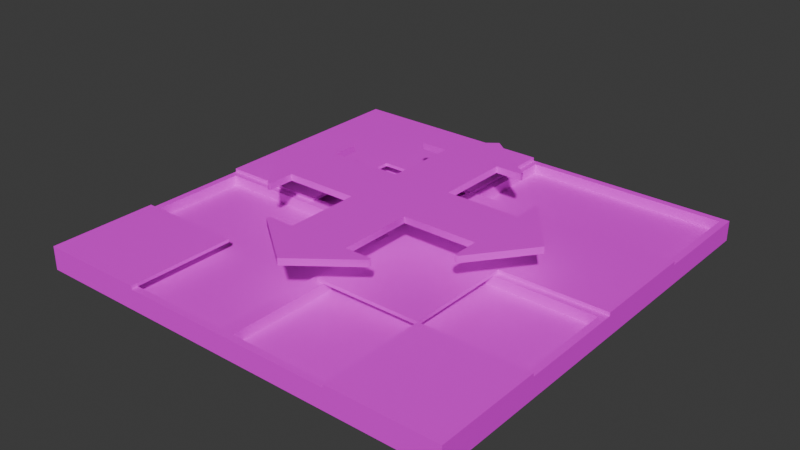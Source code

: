 # Source: cutout_tile.blend  (saved by Blender 4.2.66; exported with 4.5.12 LTS)
import bpy
from mathutils import Matrix  # noqa: F401  (used for matrix-valued properties, if any)

bpy.ops.wm.read_factory_settings(use_empty=True)
scene = bpy.context.scene
scene.name = 'cutout_tile.qc'

# ---- collections
col_cutout_tile_ref = bpy.data.collections.new('cutout_tile_ref'); scene.collection.children.link(col_cutout_tile_ref)

# ---- images (referenced by path relative to the original .blend; pixels are not part of the script)
import os
ASSET_DIR = os.environ.get("B2B_ASSET_DIR", "")  # directory of the original .blend (textures are referenced by path, not embedded)
HERE = os.path.dirname(os.path.abspath(__file__))  # packed textures are extracted next to this script under _unpacked/

def load_image(name, relpath, width, height, colorspace="sRGB"):
    """Load a texture the original file referenced (path relative to the .blend, or extracted next to this script)."""
    p = next((c for c in (os.path.join(HERE, relpath), os.path.join(ASSET_DIR, relpath)) if relpath and os.path.exists(c)), "")
    if p:
        img = bpy.data.images.load(p, check_existing=True)
        img.name = name
    else:  # same state as the original file: an image datablock whose file is absent (Cycles renders it pink)
        img = bpy.data.images.new(name, width, height)
        img.source = "FILE"
        img.filepath = "//" + (relpath or name)
    img.colorspace_settings.name = colorspace
    return img
img_border_png = load_image('border.png', 'border.png', 1024, 1024, 'sRGB')
img_backpanels_tga = load_image('backpanels.tga', 'backpanels.tga', 1024, 1024, 'sRGB')
img_ghost_grid_tga = load_image('ghost_grid.tga', 'ghost_grid.tga', 1024, 1024, 'sRGB')
img_ghost_items_tga = load_image('ghost_items.tga', 'ghost_items.tga', 1024, 1024, 'sRGB')

# ---- materials (node trees are filled in below, after node groups)
mat_border = bpy.data.materials.new('border')
mat_border.use_backface_culling = True
mat_border.diffuse_color = (0.797, 0.5326, 0.9179, 1.0)
mat_backpanels = bpy.data.materials.new('backpanels')
mat_backpanels.use_backface_culling = True
mat_backpanels.diffuse_color = (0.8861, 0.8887, 0.4051, 1.0)
mat_ghost_grid = bpy.data.materials.new('ghost_grid')
mat_ghost_grid.use_backface_culling = True
mat_ghost_grid.diffuse_color = (0.6167, 0.8335, 0.9256, 1.0)
mat_ghost_items = bpy.data.materials.new('ghost_items')
mat_ghost_items.diffuse_color = (0.5793, 0.9729, 0.5663, 1.0)

# ---- material node trees
mat_border.use_nodes = True; mat_border.node_tree.nodes.clear()
_N = mat_border.node_tree.nodes; _L = mat_border.node_tree.links
n0 = _N.new('ShaderNodeBsdfPrincipled'); n0.name = 'Principled BSDF'; n0.location = (10, 300)
n1 = _N.new('ShaderNodeOutputMaterial'); n1.name = 'Material Output'; n1.location = (300, 300)
n2 = _N.new('ShaderNodeTexImage'); n2.name = 'Image Texture'; n2.location = (-280, 280)
n2.image = img_border_png
_L.new(n0.outputs[0], n1.inputs[0])
_L.new(n2.outputs[0], n0.inputs[0])
n1.is_active_output = True
mat_backpanels.use_nodes = True; mat_backpanels.node_tree.nodes.clear()
_N = mat_backpanels.node_tree.nodes; _L = mat_backpanels.node_tree.links
n0 = _N.new('ShaderNodeBsdfPrincipled'); n0.name = 'Principled BSDF'; n0.location = (10, 300)
n1 = _N.new('ShaderNodeOutputMaterial'); n1.name = 'Material Output'; n1.location = (300, 300)
n2 = _N.new('ShaderNodeTexImage'); n2.name = 'Image Texture'; n2.location = (-280, 280)
n2.image = img_backpanels_tga
_L.new(n0.outputs[0], n1.inputs[0])
_L.new(n2.outputs[0], n0.inputs[0])
n1.is_active_output = True
mat_ghost_grid.use_nodes = True; mat_ghost_grid.node_tree.nodes.clear()
_N = mat_ghost_grid.node_tree.nodes; _L = mat_ghost_grid.node_tree.links
n0 = _N.new('ShaderNodeBsdfPrincipled'); n0.name = 'Principled BSDF'; n0.location = (10, 300)
n1 = _N.new('ShaderNodeOutputMaterial'); n1.name = 'Material Output'; n1.location = (300, 300)
n2 = _N.new('ShaderNodeTexImage'); n2.name = 'Image Texture'; n2.location = (-280, 280)
n2.image = img_ghost_grid_tga
_L.new(n0.outputs[0], n1.inputs[0])
_L.new(n2.outputs[0], n0.inputs[0])
n1.is_active_output = True
mat_ghost_items.use_nodes = True; mat_ghost_items.node_tree.nodes.clear()
_N = mat_ghost_items.node_tree.nodes; _L = mat_ghost_items.node_tree.links
n0 = _N.new('ShaderNodeBsdfPrincipled'); n0.name = 'Principled BSDF'; n0.location = (10, 300)
n1 = _N.new('ShaderNodeOutputMaterial'); n1.name = 'Material Output'; n1.location = (300, 300)
n2 = _N.new('ShaderNodeTexImage'); n2.name = 'Image Texture'; n2.location = (-280, 280)
n2.image = img_ghost_items_tga
_L.new(n0.outputs[0], n1.inputs[0])
_L.new(n2.outputs[0], n0.inputs[0])
n1.is_active_output = True

# ---- world
world_world = bpy.data.worlds.new('World'); scene.world = world_world
world_world.use_nodes = True; world_world.node_tree.nodes.clear()
_N = world_world.node_tree.nodes; _L = world_world.node_tree.links
n0 = _N.new('ShaderNodeOutputWorld'); n0.name = 'World Output'; n0.location = (300, 300)
n1 = _N.new('ShaderNodeBackground'); n1.name = 'Background'; n1.location = (10, 300)
n1.inputs[0].default_value = (0.05088, 0.05088, 0.05088, 1.0)
_L.new(n1.outputs[0], n0.inputs[0])
n0.is_active_output = True
world_world.color = (0.05088, 0.05088, 0.05088)
world_world.sun_shadow_jitter_overblur = 0.0

# ---- meshes
me_cutout_tile = bpy.data.meshes.new('cutout_tile')
me_cutout_tile.from_pydata([(62.0, -62.0, -63.0), (62.0, 62.0, -63.0), (-62.0, 62.0, -63.0), (-62.0, -62.0, -63.0), (62.0, 2.0, -60.0), (62.0, 62.0, -60.0), (62.0, 62.0, -66.0), (62.0, 2.0, -66.0), (64.0, 64.0, -60.0), (64.0, 0.0, -60.0), (64.0, 0.0, -66.0), (64.0, 64.0, -66.0), (2.0, 2.0, -60.0), (2.0, 2.0, -66.0), (0.0, 0.0, -66.0), (0.0, 0.0, -60.0), (2.0, 62.0, -60.0), (2.0, 62.0, -66.0), (-7e-06, 64.0, -60.0), (-7e-06, 64.0, -66.0), (-2.0, -62.0, -60.0), (-2.0, -2.0, -60.0), (-2.0, -2.0, -66.0), (-2.0, -62.0, -66.0), (3e-06, -64.0, -66.0), (3e-06, -64.0, -60.0), (-64.0, -64.0, -60.0), (-64.0, -64.0, -66.0), (-62.0, -62.0, -60.0), (-62.0, -62.0, -66.0), (-62.0, -2.0, -60.0), (-62.0, -2.0, -66.0), (-64.0, 4e-06, -66.0), (-64.0, 4e-06, -60.0), (-2.0, 2.0, -60.0), (-2.0, 62.0, -60.0), (-2.0, 62.0, -66.0), (-2.0, 2.0, -66.0), (-62.0, 2.0, -60.0), (-62.0, 2.0, -66.0), (-62.0, 62.0, -60.0), (-62.0, 62.0, -66.0), (-64.0, 64.0, -60.0), (-64.0, 64.0, -66.0), (62.0, -62.0, -60.0), (62.0, -2.0, -60.0), (62.0, -2.0, -66.0), (62.0, -62.0, -66.0), (64.0, -64.0, -60.0), (64.0, -64.0, -66.0), (2.0, -62.0, -60.0), (2.0, -62.0, -66.0), (2.0, -2.0, -60.0), (2.0, -2.0, -66.0), (8e-06, 32.0, -59.0), (9e-06, 32.0, -60.0), (0.0, -32.0, -60.0), (0.0, -32.0, -59.0), (32.0, 1.2e-05, -59.0), (32.0, -32.0, -59.0), (32.0, -32.0, -60.0), (32.0, 1.7e-05, -60.0), (64.0, 0.0, -59.0), (64.0, 0.0, -60.0), (64.0, 32.0, -60.0), (64.0, 32.0, -59.0), (32.0, -64.0, -60.0), (32.0, -64.0, -59.0), (64.0, -64.0, -59.0), (64.0, -64.0, -60.0), (64.0, -32.0, -60.0), (64.0, -32.0, -59.0), (0.0, 64.0, -60.0), (0.0, 64.0, -59.0), (-32.0, 32.0, -59.0), (-32.0, 32.0, -60.0), (-64.0, 64.0, -59.0), (-64.0, 64.0, -60.0), (-64.0, -32.0, -59.0), (-64.0, -32.0, -60.0), (-64.0, -64.0, -60.0), (-64.0, -64.0, -59.0), (-32.0, -64.0, -59.0), (-32.0, -64.0, -60.0), (-32.0, -32.0, -60.0), (-32.0, -32.0, -59.0), (-64.0, 0.0, -60.0), (-64.0, 0.0, -59.0), (-32.0, 0.0, -59.0), (-32.0, 0.0, -60.0)], [], [(6, 7, 4, 5), (8, 18, 16, 5), (17, 6, 5, 16), (12, 16, 18, 15), (9, 15, 52, 45), (19, 43, 42, 18), (11, 10, 7, 6), (22, 23, 20, 21), (53, 51, 24, 14), (15, 18, 35, 34), (22, 31, 32, 14), (15, 33, 30, 21), (49, 10, 9, 48), (31, 22, 21, 30), (31, 29, 27, 32), (44, 50, 25, 48), (14, 32, 39, 37), (34, 38, 33, 15), (24, 49, 48, 25), (36, 37, 34, 35), (41, 39, 32, 43), (20, 28, 26, 25), (37, 39, 38, 34), (17, 13, 14, 19), (50, 52, 15, 25), (41, 36, 35, 40), (10, 49, 47, 46), (18, 42, 40, 35), (27, 24, 25, 26), (6, 17, 19, 11), (38, 40, 42, 33), (32, 27, 26, 33), (46, 47, 44, 45), (36, 41, 43, 19), (28, 30, 33, 26), (43, 32, 33, 42), (49, 24, 51, 47), (9, 8, 5, 4), (10, 11, 8, 9), (53, 46, 45, 52), (24, 27, 29, 23), (51, 53, 52, 50), (10, 14, 13, 7), (46, 53, 14, 10), (14, 24, 23, 22), (25, 15, 21, 20), (72, 73, 54, 55), (11, 19, 18, 8), (64, 65, 62, 63), (61, 60, 56), (61, 56, 55), (59, 58, 54), (59, 54, 57), (60, 61, 58, 59), (55, 54, 74, 75), (55, 64, 63), (55, 63, 61), (58, 62, 65), (58, 65, 54), (70, 71, 68, 69), (69, 68, 67, 66), (60, 59, 71, 70), (66, 60, 70, 69), (59, 67, 68, 71), (89, 75, 74, 88), (64, 55, 54, 65), (63, 62, 58, 61), (80, 81, 78, 79), (77, 72, 55), (77, 55, 75), (74, 54, 73), (74, 73, 76), (84, 85, 82, 83), (83, 82, 81, 80), (79, 78, 85, 84), (80, 79, 84, 83), (78, 81, 82, 85), (72, 77, 76, 73), (86, 87, 76, 77), (66, 67, 59, 60), (75, 89, 86), (75, 86, 77), (88, 74, 76), (88, 76, 87), (60, 59, 57, 56), (56, 57, 54, 55), (47, 51, 50, 44), (39, 41, 40, 38), (29, 31, 30, 28), (23, 29, 28, 20), (13, 17, 16, 12), (7, 13, 12, 4), (89, 88, 87, 86), (2, 3, 0, 1), (4, 12, 15, 9), (48, 9, 45, 44), (19, 14, 37, 36)])
me_cutout_tile.polygons.foreach_set('use_smooth', [True] * 97)
me_cutout_tile.polygons.foreach_set('material_index', [0, 0, 0, 0, 0, 0, 0, 0, 0, 0, 0, 0, 0, 0, 0, 0, 0, 0, 0, 0, 0, 0, 0, 0, 0, 0, 0, 0, 0, 0, 0, 0, 0, 0, 0, 0, 0, 0, 0, 0, 0, 0, 0, 0, 0, 0, 0, 0, 0, 1, 1, 2, 2, 0, 0, 1, 1, 2, 2, 0, 0, 0, 1, 2, 0, 0, 0, 0, 1, 1, 2, 2, 0, 0, 0, 1, 2, 0, 0, 0, 1, 1, 2, 2, 0, 0, 0, 0, 0, 0, 0, 0, 0, 1, 0, 0, 0])
_k = set([(4, 5), (4, 7), (4, 12), (5, 6), (5, 16), (6, 7), (6, 17), (7, 13), (8, 9), (8, 11), (8, 18), (9, 48), (10, 11), (10, 49), (11, 19), (12, 13), (12, 16), (13, 17), (16, 17), (18, 42), (19, 43), (20, 21), (20, 23), (20, 28), (21, 22), (21, 30), (22, 23), (22, 31), (23, 29), (24, 27), (24, 49), (25, 26), (25, 48), (26, 27), (26, 33), (27, 32), (28, 29), (28, 30), (29, 31), (30, 31), (32, 43), (33, 42), (34, 35), (34, 37), (34, 38), (35, 36), (35, 40), (36, 37), (36, 41), (37, 39), (38, 39), (38, 40), (39, 41), (40, 41), (42, 43), (44, 45), (44, 47), (44, 50), (45, 46), (45, 52), (46, 47), (46, 53), (47, 51), (48, 49), (50, 51), (50, 52), (51, 53), (52, 53), (54, 55), (54, 57), (54, 65), (54, 73), (54, 74), (55, 56), (55, 64), (55, 72), (55, 75), (56, 57), (56, 60), (57, 59), (58, 59), (58, 61), (58, 62), (59, 60), (59, 67), (59, 71), (60, 61), (60, 66), (60, 70), (61, 63), (62, 63), (62, 65), (63, 64), (64, 65), (66, 67), (66, 69), (67, 68), (68, 69), (68, 71), (69, 70), (70, 71), (72, 73), (72, 77), (73, 76), (74, 75), (74, 88), (75, 89), (76, 77), (76, 87), (77, 86), (78, 79), (78, 81), (78, 85), (79, 80), (79, 84), (80, 81), (80, 83), (81, 82), (82, 83), (82, 85), (83, 84), (84, 85), (86, 87), (86, 89), (87, 88), (88, 89)])
me_cutout_tile.attributes.new('sharp_edge', 'BOOLEAN', 'EDGE').data.foreach_set('value', [ (min(e.vertices), max(e.vertices)) in _k for e in me_cutout_tile.edges])
_uv = me_cutout_tile.uv_layers.new(name='Float2')
_uv.uv.foreach_set('vector', [0.8992, 0.3991, 0.8992, 0.8673, 0.8524, 0.8673, 0.8524, 0.3991, 0.8685, 0.8725, 0.8685, 0.3731, 0.8841, 0.3887, 0.8841, 0.8569, 0.8524, 0.8673, 0.8524, 0.3991, 0.8992, 0.3991, 0.8992, 0.8673, 0.8901, 0.3828, 0.8901, 0.8511, 0.8745, 0.8667, 0.8745, 0.3672, 0.8745, 0.8667, 0.8745, 0.3672, 0.8901, 0.3828, 0.8901, 0.851, 0.5333, 0.4994, 0.5333, 0.0218, 0.6813, 0.0218, 0.6813, 0.4994, 0.8685, 0.8725, 0.8685, 0.3731, 0.8841, 0.3887, 0.8841, 0.8569, 0.8524, 0.8673, 0.8524, 0.3991, 0.8992, 0.3991, 0.8992, 0.8673, 0.8901, 0.3828, 0.8901, 0.851, 0.8745, 0.8666, 0.8745, 0.3672, 0.8745, 0.3672, 0.8745, 0.8667, 0.8589, 0.851, 0.8589, 0.3828, 0.8901, 0.3828, 0.8901, 0.851, 0.8745, 0.8666, 0.8745, 0.3672, 0.8745, 0.3672, 0.8745, 0.8666, 0.8589, 0.851, 0.8589, 0.3828, 0.5333, 0.9771, 0.5333, 0.4994, 0.6813, 0.4994, 0.6813, 0.9771, 0.8524, 0.8673, 0.8524, 0.3991, 0.8992, 0.3991, 0.8992, 0.8673, 0.8841, 0.3887, 0.8841, 0.8569, 0.8685, 0.8725, 0.8685, 0.3731, 0.8841, 0.3887, 0.8841, 0.8569, 0.8685, 0.8725, 0.8685, 0.3731, 0.8745, 0.3672, 0.8745, 0.8666, 0.8589, 0.851, 0.8589, 0.3828, 0.8901, 0.3828, 0.8901, 0.851, 0.8745, 0.8666, 0.8745, 0.3672, 0.5333, 0.4994, 0.5333, 0.0218, 0.6813, 0.0218, 0.6813, 0.4994, 0.8992, 0.3991, 0.8992, 0.8673, 0.8524, 0.8673, 0.8524, 0.3991, 0.8841, 0.3887, 0.8841, 0.8569, 0.8685, 0.8725, 0.8685, 0.3731, 0.8841, 0.3887, 0.8841, 0.8569, 0.8685, 0.8725, 0.8685, 0.3731, 0.8524, 0.8673, 0.8524, 0.3991, 0.8992, 0.3991, 0.8992, 0.8673, 0.8901, 0.3828, 0.8901, 0.851, 0.8745, 0.8667, 0.8745, 0.3672, 0.8589, 0.851, 0.8589, 0.3828, 0.8745, 0.3672, 0.8745, 0.8667, 0.8524, 0.8673, 0.8524, 0.3991, 0.8992, 0.3991, 0.8992, 0.8673, 0.8685, 0.8725, 0.8685, 0.3731, 0.8841, 0.3887, 0.8841, 0.8569, 0.8685, 0.8725, 0.8685, 0.3731, 0.8841, 0.3887, 0.8841, 0.8569, 0.5333, 0.9771, 0.5333, 0.4994, 0.6813, 0.4994, 0.6813, 0.9771, 0.8841, 0.3887, 0.8841, 0.8569, 0.8685, 0.8725, 0.8685, 0.3731, 0.8841, 0.3887, 0.8841, 0.8569, 0.8685, 0.8725, 0.8685, 0.3731, 0.5333, 0.4994, 0.5333, 0.0218, 0.6813, 0.0218, 0.6813, 0.4994, 0.8524, 0.8673, 0.8524, 0.3991, 0.8992, 0.3991, 0.8992, 0.8673, 0.8841, 0.3887, 0.8841, 0.8569, 0.8685, 0.8725, 0.8685, 0.3731, 0.8841, 0.3887, 0.8841, 0.8569, 0.8685, 0.8725, 0.8685, 0.3731, 0.5333, 0.9771, 0.5333, 0.4994, 0.6813, 0.4994, 0.6813, 0.9771, 0.8685, 0.8725, 0.8685, 0.3731, 0.8841, 0.3887, 0.8841, 0.8569, 0.8685, 0.8725, 0.8685, 0.3731, 0.8841, 0.3887, 0.8841, 0.8569, 0.5333, 0.4994, 0.5333, 0.0218, 0.6813, 0.0218, 0.6813, 0.4994, 0.8524, 0.8673, 0.8524, 0.3991, 0.8992, 0.3991, 0.8992, 0.8673, 0.8685, 0.8725, 0.8685, 0.3731, 0.8841, 0.3887, 0.8841, 0.8569, 0.8524, 0.8673, 0.8524, 0.3991, 0.8992, 0.3991, 0.8992, 0.8673, 0.8745, 0.8667, 0.8745, 0.3672, 0.8901, 0.3828, 0.8901, 0.851, 0.8589, 0.8511, 0.8589, 0.3828, 0.8745, 0.3672, 0.8745, 0.8667, 0.8745, 0.3672, 0.8745, 0.8666, 0.8589, 0.851, 0.8589, 0.3828, 0.8745, 0.8667, 0.8745, 0.3672, 0.8901, 0.3828, 0.8901, 0.8511, 0.8837, 0.5546, 0.8937, 0.5546, 0.8937, 0.5646, 0.8837, 0.5646, 0.5333, 0.9771, 0.5333, 0.4994, 0.6813, 0.4994, 0.6813, 0.9771, 0.8837, 0.5546, 0.8937, 0.5546, 0.8937, 0.5646, 0.8837, 0.5646, 0.75, 5.0, 0.75, 4.75, 0.5, 4.75, 0.75, 5.0, 0.5, 4.75, 0.5, 5.25, 4.25, -0.75, 4.5, -0.75, 4.75, -0.5, 4.25, -0.75, 4.75, -0.5, 4.25, -0.5, 0.8837, 0.5546, 0.8937, 0.5546, 0.8937, 0.5646, 0.8837, 0.5646, 0.8837, 0.5546, 0.8937, 0.5546, 0.8937, 0.5646, 0.8837, 0.5646, 0.5, 5.25, 1.0, 5.25, 1.0, 5.0, 0.5, 5.25, 1.0, 5.0, 0.75, 5.0, 4.5, -0.75, 4.5, -1.0, 4.75, -1.0, 4.5, -0.75, 4.75, -1.0, 4.75, -0.5, 0.8837, 0.5546, 0.8937, 0.5546, 0.8937, 0.5646, 0.8837, 0.5646, 0.8837, 0.5546, 0.8937, 0.5546, 0.8937, 0.5646, 0.8837, 0.5646, 0.8837, 0.5546, 0.8937, 0.5546, 0.8937, 0.5646, 0.8837, 0.5646, 0.75, 4.5, 0.75, 4.75, 1.0, 4.75, 1.0, 4.5, 4.25, -0.75, 4.0, -0.75, 4.0, -1.0, 4.25, -1.0, 0.8837, 0.5546, 0.8937, 0.5546, 0.8937, 0.5646, 0.8837, 0.5646, 0.8837, 0.5546, 0.8937, 0.5546, 0.8937, 0.5646, 0.8837, 0.5646, 0.8837, 0.5546, 0.8937, 0.5546, 0.8937, 0.5646, 0.8837, 0.5646, 0.8837, 0.5546, 0.8937, 0.5546, 0.8937, 0.5646, 0.8837, 0.5646, 0.0, 5.5, 0.5, 5.5, 0.5, 5.25, 0.0, 5.5, 0.5, 5.25, 0.25, 5.25, 4.75, -0.25, 4.75, -0.5, 5.0, -0.5, 4.75, -0.25, 5.0, -0.5, 5.0, 0.0, 0.8837, 0.5546, 0.8937, 0.5546, 0.8937, 0.5646, 0.8837, 0.5646, 0.8837, 0.5546, 0.8937, 0.5546, 0.8937, 0.5646, 0.8837, 0.5646, 0.8837, 0.5546, 0.8937, 0.5546, 0.8937, 0.5646, 0.8837, 0.5646, 0.0, 4.5, 0.0, 4.75, 0.25, 4.75, 0.25, 4.5, 4.25, 0.0, 4.0, 0.0, 4.0, -0.25, 4.25, -0.25, 0.8837, 0.5546, 0.8937, 0.5546, 0.8937, 0.5646, 0.8837, 0.5646, 0.8837, 0.5546, 0.8937, 0.5546, 0.8937, 0.5646, 0.8837, 0.5646, 0.8837, 0.5546, 0.8937, 0.5546, 0.8937, 0.5646, 0.8837, 0.5646, 0.25, 5.25, 0.25, 5.0, 0.0, 5.0, 0.25, 5.25, 0.0, 5.0, 0.0, 5.5, 4.5, -0.25, 4.75, -0.25, 5.0, 0.0, 4.5, -0.25, 5.0, 0.0, 4.5, 0.0, 0.8837, 0.5546, 0.8937, 0.5546, 0.8937, 0.5646, 0.8837, 0.5646, 0.8837, 0.5546, 0.8937, 0.5546, 0.8937, 0.5646, 0.8837, 0.5646, 0.8992, 0.3991, 0.8992, 0.8673, 0.8524, 0.8673, 0.8524, 0.3991, 0.8992, 0.3991, 0.8992, 0.8673, 0.8524, 0.8673, 0.8524, 0.3991, 0.8524, 0.8673, 0.8524, 0.3991, 0.8992, 0.3991, 0.8992, 0.8673, 0.8524, 0.8673, 0.8524, 0.3991, 0.8992, 0.3991, 0.8992, 0.8673, 0.8524, 0.8673, 0.8524, 0.3991, 0.8992, 0.3991, 0.8992, 0.8673, 0.8992, 0.3991, 0.8992, 0.8673, 0.8524, 0.8673, 0.8524, 0.3991, 0.8837, 0.5546, 0.8937, 0.5546, 0.8937, 0.5646, 0.8837, 0.5646, 0.0, 1.0, 0.0, 0.0, 1.0, 0.0, 1.0, 1.0, 0.8589, 0.851, 0.8589, 0.3828, 0.8745, 0.3672, 0.8745, 0.8667, 0.8685, 0.8725, 0.8685, 0.3731, 0.8841, 0.3887, 0.8841, 0.8569, 0.8745, 0.3672, 0.8745, 0.8667, 0.8589, 0.851, 0.8589, 0.3828])
me_cutout_tile.materials.append(mat_border)
me_cutout_tile.materials.append(mat_backpanels)
me_cutout_tile.materials.append(mat_ghost_grid)
me_cutout_tile.update()
me_cutout_tile.normals_split_custom_set([tuple(v) for v in zip(*[iter([-1.0, 1.407e-05, 0.0, -1.0, 1.407e-05, 0.0, -1.0, 1.407e-05, 0.0, -1.0, 1.407e-05, 0.0, 0.0, 0.0, 1.0, -4.923e-07, 0.0, 1.0, -9.844e-07, 0.0, 1.0, 0.0, 0.0, 1.0, -1.386e-05, -1.0, 0.0, -1.386e-05, -1.0, 0.0, -1.386e-05, -1.0, 0.0, -1.386e-05, -1.0, 0.0, -9.845e-07, 0.0, 1.0, -9.844e-07, 0.0, 1.0, -4.923e-07, 0.0, 1.0, -1.595e-09, 0.0, 1.0, 1.923e-09, 0.0, 1.0, -1.595e-09, 0.0, 1.0, 3.846e-09, 0.0, 1.0, 3.845e-09, 0.0, 1.0, 5.662e-06, 1.0, -1.272e-05, 7.51e-06, 1.0, -1.272e-05, 7.51e-06, 1.0, -1.272e-05, 5.662e-06, 1.0, -1.272e-05, 0.0, 0.0, -1.0, -9.613e-10, 0.0, -1.0, -1.923e-09, 0.0, -1.0, 0.0, 0.0, -1.0, -1.0, 1.701e-06, 0.0, -1.0, 1.701e-06, 0.0, -1.0, 1.701e-06, 0.0, -1.0, 1.701e-06, 0.0, 0.0, 0.0, -1.0, 0.0, 0.0, -1.0, -4.923e-07, 0.0, -1.0, -5.098e-07, 0.0, -1.0, -1.595e-09, 0.0, 1.0, -4.923e-07, 0.0, 1.0, 0.0, 0.0, 1.0, 1.67e-08, 0.0, 1.0, -1.003e-06, 0.0, -1.0, 1.95e-06, 0.0, -1.0, 9.502e-07, 0.0, -1.0, -5.098e-07, 0.0, -1.0, -1.595e-09, 0.0, 1.0, -4.974e-07, 0.0, 1.0, -1.011e-06, 0.0, 1.0, 9.575e-07, 0.0, 1.0, 1.0, -3.815e-06, -1.335e-05, 1.0, -5.643e-06, -1.335e-05, 1.0, -5.643e-06, -1.335e-05, 1.0, -3.815e-06, -1.335e-05, -1.784e-06, -1.0, 0.0, -1.784e-06, -1.0, 0.0, -1.784e-06, -1.0, 0.0, -1.784e-06, -1.0, 0.0, 1.95e-06, 0.0, -1.0, 1.969e-06, 0.0, -1.0, 1.969e-06, 0.0, -1.0, 9.502e-07, 0.0, -1.0, 0.0, 0.0, 1.0, 0.0, 0.0, 1.0, 4.923e-07, 0.0, 1.0, 0.0, 0.0, 1.0, -5.098e-07, 0.0, -1.0, 9.502e-07, 0.0, -1.0, -4.999e-08, 0.0, -1.0, -1.034e-06, 0.0, -1.0, 1.67e-08, 0.0, 1.0, 1.67e-08, 0.0, 1.0, -4.974e-07, 0.0, 1.0, -1.595e-09, 0.0, 1.0, -5.662e-06, -1.0, -1.335e-05, -7.57e-06, -1.0, -1.272e-05, -7.57e-06, -1.0, -1.272e-05, -5.662e-06, -1.0, -1.335e-05, -1.0, 1.785e-06, 0.0, -1.0, 1.785e-06, 0.0, -1.0, 1.785e-06, 0.0, -1.0, 1.785e-06, 0.0, 0.0, 0.0, -1.0, -4.999e-08, 0.0, -1.0, 9.502e-07, 0.0, -1.0, 0.0, 0.0, -1.0, 9.844e-07, 0.0, 1.0, -9.844e-07, 0.0, 1.0, -9.843e-07, 0.0, 1.0, 4.923e-07, 0.0, 1.0, 1.883e-06, 1.0, 0.0, 1.883e-06, 1.0, 0.0, 1.883e-06, 1.0, 0.0, 1.883e-06, 1.0, 0.0, 0.0, 0.0, -1.0, -1.923e-09, 0.0, -1.0, -5.098e-07, 0.0, -1.0, -4.922e-07, 0.0, -1.0, 0.0, 0.0, 1.0, 3.846e-09, 0.0, 1.0, -1.595e-09, 0.0, 1.0, 4.923e-07, 0.0, 1.0, -1.373e-05, -1.0, 0.0, -1.373e-05, -1.0, 0.0, -1.373e-05, -1.0, 0.0, -1.373e-05, -1.0, 0.0, -9.613e-10, 0.0, -1.0, 0.0, 0.0, -1.0, 0.0, 0.0, -1.0, 0.0, 0.0, -1.0, -4.923e-07, 0.0, 1.0, 0.0, 0.0, 1.0, 0.0, 0.0, 1.0, 0.0, 0.0, 1.0, -3.755e-06, -1.0, -1.399e-05, -5.662e-06, -1.0, -1.335e-05, -5.662e-06, -1.0, -1.335e-05, -3.755e-06, -1.0, -1.399e-05, 0.0, 0.0, -1.0, 0.0, 0.0, -1.0, -4.922e-07, 0.0, -1.0, 0.0, 0.0, -1.0, 1.67e-08, 0.0, 1.0, 0.0, 0.0, 1.0, 0.0, 0.0, 1.0, -4.974e-07, 0.0, 1.0, -1.0, 5.643e-06, -1.335e-05, -1.0, 7.47e-06, -1.335e-05, -1.0, 7.47e-06, -1.335e-05, -1.0, 5.643e-06, -1.335e-05, -1.0, 1.39e-05, 0.0, -1.0, 1.39e-05, 0.0, -1.0, 1.39e-05, 0.0, -1.0, 1.39e-05, 0.0, -9.845e-07, 0.0, -1.0, 0.0, 0.0, -1.0, 0.0, 0.0, -1.0, -4.922e-07, 0.0, -1.0, -9.844e-07, 0.0, 1.0, -1.011e-06, 0.0, 1.0, -4.974e-07, 0.0, 1.0, -9.843e-07, 0.0, 1.0, -1.0, 3.815e-06, -1.335e-05, -1.0, 5.643e-06, -1.335e-05, -1.0, 5.643e-06, -1.335e-05, -1.0, 3.815e-06, -1.335e-05, 0.0, 0.0, -1.0, -4.923e-07, 0.0, -1.0, 0.0, 0.0, -1.0, 0.0, 0.0, -1.0, 1.923e-09, 0.0, 1.0, 0.0, 0.0, 1.0, 0.0, 0.0, 1.0, 0.0, 0.0, 1.0, 1.0, -5.643e-06, -1.335e-05, 1.0, -7.47e-06, -1.335e-05, 1.0, -7.47e-06, -1.335e-05, 1.0, -5.643e-06, -1.335e-05, -1.784e-06, -1.0, 0.0, -1.784e-06, -1.0, 0.0, -1.784e-06, -1.0, 0.0, -1.784e-06, -1.0, 0.0, -4.923e-07, 0.0, -1.0, 1.969e-06, 0.0, -1.0, 1.969e-06, 0.0, -1.0, -9.844e-07, 0.0, -1.0, 1.0, -1.785e-06, 0.0, 1.0, -1.785e-06, 0.0, 1.0, -1.785e-06, 0.0, 1.0, -1.785e-06, 0.0, -9.613e-10, 0.0, -1.0, -5.098e-07, 0.0, -1.0, -1.923e-09, 0.0, -1.0, -1.923e-09, 0.0, -1.0, 0.0, 0.0, -1.0, 0.0, 0.0, -1.0, -5.098e-07, 0.0, -1.0, -9.613e-10, 0.0, -1.0, -5.098e-07, 0.0, -1.0, -4.923e-07, 0.0, -1.0, -9.844e-07, 0.0, -1.0, -1.003e-06, 0.0, -1.0, 4.923e-07, 0.0, 1.0, -1.595e-09, 0.0, 1.0, 9.575e-07, 0.0, 1.0, 9.844e-07, 0.0, 1.0, 1.0, 2.656e-07, 5e-07, 1.0, 2.656e-07, 5e-07, 1.0, 2.656e-07, 5e-07, 1.0, 2.656e-07, 5e-07, 3.815e-06, 1.0, -1.272e-05, 5.662e-06, 1.0, -1.272e-05, 5.662e-06, 1.0, -1.272e-05, 3.815e-06, 1.0, -1.272e-05, 1.0, 0.0, 0.0, 1.0, 0.0, 0.0, 1.0, 0.0, 0.0, 1.0, 0.0, 0.0, -7.679e-08, 0.0, -1.0, 0.0, 0.0, -1.0, 0.0, 0.0, -1.0, -7.679e-08, 0.0, -1.0, 0.0, 0.0, -1.0, -3.145e-08, 0.0, -1.0, -1.407e-07, 0.0, 1.0, -2.57e-07, 0.0, 1.0, -1.256e-07, 0.0, 1.0, -1.407e-07, 0.0, 1.0, -1.256e-07, 0.0, 1.0, 0.0, 0.0, 1.0, 1.0, -4.768e-07, -3.815e-06, 1.0, -4.768e-07, -3.815e-06, 1.0, -4.768e-07, -3.815e-06, 1.0, -4.768e-07, -3.815e-06, 2.384e-07, -1.0, 7.629e-06, 2.384e-07, -1.0, 7.629e-06, 2.384e-07, -1.0, 7.629e-06, 2.384e-07, -1.0, 7.629e-06, -3.145e-08, 0.0, -1.0, 0.0, 0.0, -1.0, -4.533e-08, 0.0, -1.0, -3.145e-08, 0.0, -1.0, -4.533e-08, 0.0, -1.0, -7.679e-08, 0.0, -1.0, -2.57e-07, 0.0, 1.0, 0.0, 0.0, 1.0, -2.794e-08, 0.0, 1.0, -2.57e-07, 0.0, 1.0, -2.794e-08, 0.0, 1.0, -1.256e-07, 0.0, 1.0, 1.0, 0.0, 0.0, 1.0, 0.0, 0.0, 1.0, 0.0, 0.0, 1.0, 0.0, 0.0, 0.0, -1.0, 0.0, 0.0, -1.0, 0.0, 0.0, -1.0, 0.0, 0.0, -1.0, 0.0, 0.0, 1.0, 0.0, 0.0, 1.0, 0.0, 0.0, 1.0, 0.0, 0.0, 1.0, 0.0, 0.0, 0.0, -1.0, 0.0, 0.0, -1.0, 0.0, 0.0, -1.0, 0.0, 0.0, -1.0, 0.0, 0.0, 1.0, 0.0, 0.0, 1.0, 0.0, 0.0, 1.0, 0.0, 0.0, 1.0, 1.0, 0.0, 0.0, 1.0, 0.0, 0.0, 1.0, 0.0, 0.0, 1.0, 0.0, 0.0, 1.192e-07, 1.0, -7.629e-06, 1.192e-07, 1.0, -7.629e-06, 1.192e-07, 1.0, -7.629e-06, 1.192e-07, 1.0, -7.629e-06, -4.531e-07, -1.0, -2.5e-06, -4.531e-07, -1.0, -2.5e-06, -4.531e-07, -1.0, -2.5e-06, -4.531e-07, -1.0, -2.5e-06, -1.0, 0.0, 0.0, -1.0, 0.0, 0.0, -1.0, 0.0, 0.0, -1.0, 0.0, 0.0, 6.104e-09, 0.0, -1.0, 0.0, 0.0, -1.0, 8.797e-09, 0.0, -1.0, 6.104e-09, 0.0, -1.0, 8.797e-09, 0.0, -1.0, 1.49e-08, 0.0, -1.0, 0.0, 0.0, 1.0, 0.0, 0.0, 1.0, 0.0, 0.0, 1.0, 0.0, 0.0, 1.0, 0.0, 0.0, 1.0, 0.0, 0.0, 1.0, 1.0, 0.0, 0.0, 1.0, 0.0, 0.0, 1.0, 0.0, 0.0, 1.0, 0.0, 0.0, 0.0, -1.0, 0.0, 0.0, -1.0, 0.0, 0.0, -1.0, 0.0, 0.0, -1.0, 0.0, 0.0, 1.0, 0.0, 0.0, 1.0, 0.0, 0.0, 1.0, 0.0, 0.0, 1.0, 0.0, 0.0, 0.0, -1.0, 0.0, 0.0, -1.0, 0.0, 0.0, -1.0, 0.0, 0.0, -1.0, 0.0, 0.0, 1.0, 0.0, 0.0, 1.0, 0.0, 0.0, 1.0, 0.0, 0.0, 1.0, 0.0, 1.0, 0.0, 0.0, 1.0, 0.0, 0.0, 1.0, 0.0, 0.0, 1.0, 0.0, -1.0, 0.0, 0.0, -1.0, 0.0, 0.0, -1.0, 0.0, 0.0, -1.0, 0.0, 0.0, -1.0, 0.0, 0.0, -1.0, 0.0, 0.0, -1.0, 0.0, 0.0, -1.0, 0.0, 0.0, 1.49e-08, 0.0, -1.0, 0.0, 0.0, -1.0, 0.0, 0.0, -1.0, 1.49e-08, 0.0, -1.0, 0.0, 0.0, -1.0, 6.104e-09, 0.0, -1.0, 0.0, 0.0, 1.0, 0.0, 0.0, 1.0, 0.0, 0.0, 1.0, 0.0, 0.0, 1.0, 0.0, 0.0, 1.0, 0.0, 0.0, 1.0, 0.0, -1.0, 0.0, 0.0, -1.0, 0.0, 0.0, -1.0, 0.0, 0.0, -1.0, 0.0, -1.0, 1.328e-07, -5e-07, -1.0, 1.328e-07, -5e-07, -1.0, 1.328e-07, -5e-07, -1.0, 1.328e-07, -5e-07, 1.386e-05, 1.0, 0.0, 1.386e-05, 1.0, 0.0, 1.386e-05, 1.0, 0.0, 1.386e-05, 1.0, 0.0, 1.0, -1.39e-05, 0.0, 1.0, -1.39e-05, 0.0, 1.0, -1.39e-05, 0.0, 1.0, -1.39e-05, 0.0, 1.0, -1.407e-05, 0.0, 1.0, -1.407e-05, 0.0, 1.0, -1.407e-05, 0.0, 1.0, -1.407e-05, 0.0, 1.386e-05, 1.0, 0.0, 1.386e-05, 1.0, 0.0, 1.386e-05, 1.0, 0.0, 1.386e-05, 1.0, 0.0, 1.0, -1.619e-06, 0.0, 1.0, -1.619e-06, 0.0, 1.0, -1.619e-06, 0.0, 1.0, -1.619e-06, 0.0, 1.784e-06, 1.0, 0.0, 1.784e-06, 1.0, 0.0, 1.784e-06, 1.0, 0.0, 1.784e-06, 1.0, 0.0, 0.0, -1.0, 0.0, 0.0, -1.0, 0.0, 0.0, -1.0, 0.0, 0.0, -1.0, 0.0, 0.0, 0.0, 1.0, 0.0, 0.0, 1.0, 0.0, 0.0, 1.0, 0.0, 0.0, 1.0, 0.0, 0.0, 1.0, -9.845e-07, 0.0, 1.0, -1.595e-09, 0.0, 1.0, 1.923e-09, 0.0, 1.0, 0.0, 0.0, 1.0, 1.923e-09, 0.0, 1.0, 3.845e-09, 0.0, 1.0, 0.0, 0.0, 1.0, -4.922e-07, 0.0, -1.0, -5.098e-07, 0.0, -1.0, -1.034e-06, 0.0, -1.0, -9.845e-07, 0.0, -1.0])] * 3)])
me_arrow_n = bpy.data.meshes.new('arrow_n')
me_arrow_n.from_pydata([(-9.0, 9.001, -48.0), (-9.0, 31.0, -48.0), (-9.0, 31.0, -50.0), (-9.0, 9.001, -50.0), (-8.0, 32.0, -50.0), (-8.0, 8.0, -50.0), (-8.0, 8.001, -48.0), (-8.0, 32.0, -48.0), (-17.0, 32.0, -48.0), (-17.0, 32.0, -50.0), (-17.0, 31.0, -50.0), (-17.0, 31.0, -48.0), (9.0, 31.0, -48.0), (9.0, 9.001, -48.0), (9.0, 9.001, -50.0), (9.0, 31.0, -50.0), (8.0, 8.001, -50.0), (8.0, 32.0, -48.0), (8.0, 8.0, -48.0), (0.0, 45.0, -50.0), (-8.4e-05, 44.0, -50.0), (-16.0, 32.0, -50.0), (-16.0, 32.0, -48.0), (-8.4e-05, 44.0, -48.0), (0.0, 45.0, -48.0), (17.0, 31.0, -48.0), (17.0, 31.0, -50.0), (17.0, 32.0, -50.0), (17.0, 32.0, -48.0), (16.0, 32.0, -50.0), (16.0, 32.0, -48.0), (0.0, 0.0, -50.0), (0.0, 0.0, -48.0), (8.0, 32.0, -50.0)], [], [(14, 15, 12, 13), (9, 4, 2, 10), (9, 8, 24, 19), (21, 9, 19, 20), (30, 17, 12, 25), (33, 16, 5, 4), (16, 18, 32, 31), (3, 2, 4, 5), (8, 11, 22), (28, 30, 25), (20, 19, 27, 29), (30, 28, 24, 23), (19, 24, 28, 27), (27, 28, 25, 26), (16, 33, 15, 14), (17, 18, 13, 12), (20, 29, 33), (23, 22, 7), (23, 24, 8, 22), (1, 0, 6, 7), (26, 15, 33, 27), (18, 17, 7, 6), (11, 1, 7, 22), (14, 13, 18, 16), (26, 25, 12, 15), (10, 2, 1, 11), (5, 31, 32, 6), (2, 3, 0, 1), (5, 6, 0, 3), (10, 11, 8, 9), (32, 18, 6), (16, 31, 5), (21, 20, 4), (4, 20, 33), (30, 23, 17), (17, 23, 7)])
me_arrow_n.polygons.foreach_set('use_smooth', [True] * 36)
me_arrow_n.polygons.foreach_set('material_index', [0, 0, 0, 0, 0, 1, 0, 0, 0, 0, 0, 0, 0, 0, 0, 0, 1, 1, 0, 0, 0, 1, 0, 0, 0, 0, 0, 0, 0, 0, 1, 1, 1, 1, 1, 1])
_k = set([(0, 1), (0, 6), (1, 2), (1, 11), (2, 3), (2, 10), (3, 5), (5, 31), (6, 32), (8, 11), (8, 24), (9, 10), (9, 19), (10, 11), (12, 13), (12, 15), (12, 25), (13, 18), (14, 15), (14, 16), (15, 26), (16, 31), (18, 32), (19, 24), (19, 27), (24, 28), (25, 26), (25, 28), (26, 27), (31, 32)])
me_arrow_n.attributes.new('sharp_edge', 'BOOLEAN', 'EDGE').data.foreach_set('value', [ (min(e.vertices), max(e.vertices)) in _k for e in me_arrow_n.edges])
_uv = me_arrow_n.uv_layers.new(name='Float2')
_uv.uv.foreach_set('vector', [0.9796, 0.01063, 0.9896, 0.01063, 0.9896, 0.02063, 0.9796, 0.02063, 0.9796, 0.01063, 0.9896, 0.01063, 0.9896, 0.02063, 0.9796, 0.02063, 0.9796, 0.01063, 0.9896, 0.01063, 0.9896, 0.02063, 0.9796, 0.02063, 0.9796, 0.01063, 0.9896, 0.01063, 0.9896, 0.02063, 0.9796, 0.02063, 0.9796, 0.01063, 0.9896, 0.01063, 0.9896, 0.02063, 0.9796, 0.02063, 0.3971, 0.4672, 0.4971, 0.4672, 0.4971, 0.5672, 0.3971, 0.5672, 0.9796, 0.01063, 0.9896, 0.01063, 0.9896, 0.02063, 0.9796, 0.02063, 0.9796, 0.01063, 0.9896, 0.01063, 0.9896, 0.02063, 0.9796, 0.02063, 0.9796, 0.01063, 0.9896, 0.01063, 0.9896, 0.02063, 0.9796, 0.01063, 0.9896, 0.01063, 0.9896, 0.02063, 0.9796, 0.01063, 0.9896, 0.01063, 0.9896, 0.02063, 0.9796, 0.02063, 0.9796, 0.01063, 0.9896, 0.01063, 0.9896, 0.02063, 0.9796, 0.02063, 0.9796, 0.01063, 0.9896, 0.01063, 0.9896, 0.02063, 0.9796, 0.02063, 0.9796, 0.01063, 0.9896, 0.01063, 0.9896, 0.02063, 0.9796, 0.02063, 0.9796, 0.01063, 0.9896, 0.01063, 0.9896, 0.02063, 0.9796, 0.02063, 0.9796, 0.01063, 0.9896, 0.01063, 0.9896, 0.02063, 0.9796, 0.02063, 0.3971, 0.4672, 0.4971, 0.4672, 0.4971, 0.5672, 0.3971, 0.4672, 0.4971, 0.4672, 0.4971, 0.5672, 0.9796, 0.01063, 0.9896, 0.01063, 0.9896, 0.02063, 0.9796, 0.02063, 0.9796, 0.01063, 0.9896, 0.01063, 0.9896, 0.02063, 0.9796, 0.02063, 0.9796, 0.01063, 0.9896, 0.01063, 0.9896, 0.02063, 0.9796, 0.02063, 0.3971, 0.4672, 0.4971, 0.4672, 0.4971, 0.5672, 0.3971, 0.5672, 0.9796, 0.01063, 0.9896, 0.01063, 0.9896, 0.02063, 0.9796, 0.02063, 0.9796, 0.01063, 0.9896, 0.01063, 0.9896, 0.02063, 0.9796, 0.02063, 0.9796, 0.01063, 0.9896, 0.01063, 0.9896, 0.02063, 0.9796, 0.02063, 0.9796, 0.01063, 0.9896, 0.01063, 0.9896, 0.02063, 0.9796, 0.02063, 0.9796, 0.01063, 0.9896, 0.01063, 0.9896, 0.02063, 0.9796, 0.02063, 0.9796, 0.01063, 0.9896, 0.01063, 0.9896, 0.02063, 0.9796, 0.02063, 0.9796, 0.01063, 0.9896, 0.01063, 0.9896, 0.02063, 0.9796, 0.02063, 0.9796, 0.01063, 0.9896, 0.01063, 0.9896, 0.02063, 0.9796, 0.02063, 0.3971, 0.4672, 0.4971, 0.4672, 0.4971, 0.5672, 0.3971, 0.4672, 0.4971, 0.4672, 0.4971, 0.5672, 0.3971, 0.4672, 0.4971, 0.4672, 0.4971, 0.5672, 0.3971, 0.4672, 0.4971, 0.4672, 0.4971, 0.5672, 0.3971, 0.4672, 0.4971, 0.4672, 0.4971, 0.5672, 0.3971, 0.4672, 0.4971, 0.4672, 0.4971, 0.5672])
me_arrow_n.materials.append(mat_border)
me_arrow_n.materials.append(mat_ghost_items)
me_arrow_n.update()
me_arrow_n.normals_split_custom_set([tuple(v) for v in zip(*[iter([0.9239, -0.3825, 5.562e-07, 1.0, -8.67e-07, -1.669e-06, 1.0, -8.67e-07, -1.669e-06, 0.924, -0.3825, 5.559e-07, 0.0, 0.0, -1.0, 0.0, 0.0, -1.0, 0.0, 0.0, -1.0, 0.0, 0.0, -1.0, -0.8149, 0.5796, 0.0003361, -0.9554, 0.2953, 1.701e-06, -0.6075, 0.7944, 2.852e-06, -0.6075, 0.7944, 2.852e-06, 0.0, 0.0, -1.0, 0.0, 0.0, -1.0, 0.0, 0.0, -1.0, 0.0, 0.0, -1.0, 0.0, 0.0, 1.0, 0.0, 0.0, 1.0, 0.0, 0.0, 1.0, 0.0, 0.0, 1.0, 0.0, 0.0, -1.0, 0.0, 0.0, -1.0, 0.0, 0.0, -1.0, 0.0, 0.0, -1.0, 0.7072, -0.707, -2.116e-05, 0.7072, -0.707, -2.116e-05, 0.7071, -0.7071, -4.501e-05, 0.7071, -0.7071, -4.501e-05, 0.0, 0.0, -1.0, 0.0, 0.0, -1.0, 0.0, 0.0, -1.0, 0.0, 0.0, -1.0, 0.0, 0.0, 1.0, 0.0, 0.0, 1.0, 0.0, 0.0, 1.0, 0.0, 0.0, 1.0, 0.0, 0.0, 1.0, 0.0, 0.0, 1.0, 0.0, 0.0, -1.0, 0.0, 0.0, -1.0, 0.0, 0.0, -1.0, 0.0, 0.0, -1.0, 0.0, 0.0, 1.0, 0.0, 0.0, 1.0, 0.0, 0.0, 1.0, 0.0, 0.0, 1.0, 0.6075, 0.7944, 1.426e-06, 0.6075, 0.7944, 1.426e-06, 0.8149, 0.5796, -0.000152, 0.9554, 0.2953, -0.000152, 0.9554, 0.2953, -0.000152, 0.8149, 0.5796, -0.000152, 1.0, 1.144e-05, -1.431e-06, 1.0, 1.144e-05, -1.431e-06, 0.0, 0.0, -1.0, 0.0, 0.0, -1.0, 0.0, 0.0, -1.0, 0.0, 0.0, -1.0, 0.0, 0.0, 1.0, 0.0, 0.0, 1.0, 0.0, 0.0, 1.0, 0.0, 0.0, 1.0, 0.0, 0.0, -1.0, 0.0, 0.0, -1.0, 0.0, 0.0, -1.0, 0.0, 0.0, 1.0, 0.0, 0.0, 1.0, -6.635e-07, 0.0, 1.0, 0.0, 0.0, 1.0, 0.0, 0.0, 1.0, 0.0, 0.0, 1.0, 0.0, 0.0, 1.0, -2.654e-06, 0.0, 1.0, -5.308e-06, 0.0, 1.0, -1.327e-06, 0.0, 1.0, -6.635e-07, 0.0, 1.0, 0.0, 0.0, -1.0, 0.0, 0.0, -1.0, 0.0, 0.0, -1.0, 0.0, 0.0, -1.0, 0.0, 0.0, 1.0, 0.0, 0.0, 1.0, -6.635e-07, 0.0, 1.0, -1.327e-06, 0.0, 1.0, 0.0, 0.0, 1.0, -2.654e-06, 0.0, 1.0, -6.635e-07, 0.0, 1.0, 0.0, 0.0, 1.0, 0.9239, -0.3825, 5.562e-07, 0.924, -0.3825, 5.559e-07, 0.7072, -0.707, -2.116e-05, 0.7072, -0.707, -2.116e-05, -2.503e-06, -1.0, -2.325e-06, -2.503e-06, -1.0, -2.325e-06, -2.503e-06, -1.0, -2.325e-06, -2.503e-06, -1.0, -2.325e-06, -9.537e-07, -1.0, 0.0, -9.537e-07, -1.0, 0.0, -9.537e-07, -1.0, 0.0, -9.537e-07, -1.0, 0.0, -0.7072, -0.707, 6.288e-05, -0.7071, -0.7071, 8.665e-05, -0.7071, -0.7071, 8.665e-05, -0.7069, -0.7074, 0.0007397, -1.0, 3.468e-07, 2.315e-11, -0.924, -0.3825, 2.116e-05, -0.9239, -0.3826, 2.116e-05, -1.0, 3.468e-07, 2.315e-11, -0.7072, -0.707, 6.288e-05, -0.7069, -0.7074, 0.0007397, -0.9239, -0.3826, 2.116e-05, -0.924, -0.3825, 2.116e-05, -1.0, 3.815e-06, 4.768e-07, -1.0, 3.815e-06, 4.768e-07, -0.9554, 0.2953, 1.701e-06, -0.8149, 0.5796, 0.0003361, 0.0, 0.0, 1.0, 0.0, 0.0, 1.0, -1.327e-06, 0.0, 1.0, 0.0, 0.0, -1.0, 0.0, 0.0, -1.0, 0.0, 0.0, -1.0, 0.0, 0.0, -1.0, 0.0, 0.0, -1.0, 0.0, 0.0, -1.0, 0.0, 0.0, -1.0, 0.0, 0.0, -1.0, 0.0, 0.0, -1.0, 0.0, 0.0, 1.0, 0.0, 0.0, 1.0, 0.0, 0.0, 1.0, 0.0, 0.0, 1.0, 0.0, 0.0, 1.0, -6.635e-07, 0.0, 1.0])] * 3)])
me_arrow_e = bpy.data.meshes.new('arrow_e')
me_arrow_e.from_pydata([(-9.0, 9.001, -48.0), (-9.0, 31.0, -48.0), (-9.0, 31.0, -50.0), (-9.0, 9.001, -50.0), (-8.0, 32.0, -50.0), (-8.0, 8.0, -50.0), (-8.0, 8.001, -48.0), (-8.0, 32.0, -48.0), (-17.0, 32.0, -48.0), (-17.0, 32.0, -50.0), (-17.0, 31.0, -50.0), (-17.0, 31.0, -48.0), (9.0, 31.0, -48.0), (9.0, 9.001, -48.0), (9.0, 9.001, -50.0), (9.0, 31.0, -50.0), (8.0, 8.001, -50.0), (8.0, 32.0, -48.0), (8.0, 8.0, -48.0), (0.0, 45.0, -50.0), (-8.4e-05, 44.0, -50.0), (-16.0, 32.0, -50.0), (-16.0, 32.0, -48.0), (-8.4e-05, 44.0, -48.0), (0.0, 45.0, -48.0), (17.0, 31.0, -48.0), (17.0, 31.0, -50.0), (17.0, 32.0, -50.0), (17.0, 32.0, -48.0), (16.0, 32.0, -50.0), (16.0, 32.0, -48.0), (0.0, 0.0, -50.0), (0.0, 0.0, -48.0), (8.0, 32.0, -50.0)], [], [(14, 15, 12, 13), (9, 4, 2, 10), (9, 8, 24, 19), (21, 9, 19, 20), (30, 17, 12, 25), (33, 16, 5, 4), (16, 18, 32, 31), (3, 2, 4, 5), (8, 11, 22), (28, 30, 25), (20, 19, 27, 29), (30, 28, 24, 23), (19, 24, 28, 27), (27, 28, 25, 26), (16, 33, 15, 14), (17, 18, 13, 12), (20, 29, 33), (23, 22, 7), (23, 24, 8, 22), (1, 0, 6, 7), (26, 15, 33, 27), (18, 17, 7, 6), (11, 1, 7, 22), (14, 13, 18, 16), (26, 25, 12, 15), (10, 2, 1, 11), (5, 31, 32, 6), (2, 3, 0, 1), (5, 6, 0, 3), (10, 11, 8, 9), (32, 18, 6), (16, 31, 5), (21, 20, 4), (4, 20, 33), (30, 23, 17), (17, 23, 7)])
me_arrow_e.polygons.foreach_set('use_smooth', [True] * 36)
me_arrow_e.polygons.foreach_set('material_index', [0, 0, 0, 0, 0, 1, 0, 0, 0, 0, 0, 0, 0, 0, 0, 0, 1, 1, 0, 0, 0, 1, 0, 0, 0, 0, 0, 0, 0, 0, 1, 1, 1, 1, 1, 1])
_k = set([(0, 1), (0, 6), (1, 2), (1, 11), (2, 3), (2, 10), (3, 5), (5, 31), (6, 32), (8, 11), (8, 24), (9, 10), (9, 19), (10, 11), (12, 13), (12, 15), (12, 25), (13, 18), (14, 15), (14, 16), (15, 26), (16, 31), (18, 32), (19, 24), (19, 27), (24, 28), (25, 26), (25, 28), (26, 27), (31, 32)])
me_arrow_e.attributes.new('sharp_edge', 'BOOLEAN', 'EDGE').data.foreach_set('value', [ (min(e.vertices), max(e.vertices)) in _k for e in me_arrow_e.edges])
_uv = me_arrow_e.uv_layers.new(name='Float2')
_uv.uv.foreach_set('vector', [0.9796, 0.01063, 0.9896, 0.01063, 0.9896, 0.02063, 0.9796, 0.02063, 0.9796, 0.01063, 0.9896, 0.01063, 0.9896, 0.02063, 0.9796, 0.02063, 0.9796, 0.01063, 0.9896, 0.01063, 0.9896, 0.02063, 0.9796, 0.02063, 0.9796, 0.01063, 0.9896, 0.01063, 0.9896, 0.02063, 0.9796, 0.02063, 0.9796, 0.01063, 0.9896, 0.01063, 0.9896, 0.02063, 0.9796, 0.02063, 0.3971, 0.4672, 0.4971, 0.4672, 0.4971, 0.5672, 0.3971, 0.5672, 0.9796, 0.01063, 0.9896, 0.01063, 0.9896, 0.02063, 0.9796, 0.02063, 0.9796, 0.01063, 0.9896, 0.01063, 0.9896, 0.02063, 0.9796, 0.02063, 0.9796, 0.01063, 0.9896, 0.01063, 0.9896, 0.02063, 0.9796, 0.01063, 0.9896, 0.01063, 0.9896, 0.02063, 0.9796, 0.01063, 0.9896, 0.01063, 0.9896, 0.02063, 0.9796, 0.02063, 0.9796, 0.01063, 0.9896, 0.01063, 0.9896, 0.02063, 0.9796, 0.02063, 0.9796, 0.01063, 0.9896, 0.01063, 0.9896, 0.02063, 0.9796, 0.02063, 0.9796, 0.01063, 0.9896, 0.01063, 0.9896, 0.02063, 0.9796, 0.02063, 0.9796, 0.01063, 0.9896, 0.01063, 0.9896, 0.02063, 0.9796, 0.02063, 0.9796, 0.01063, 0.9896, 0.01063, 0.9896, 0.02063, 0.9796, 0.02063, 0.3971, 0.4672, 0.4971, 0.4672, 0.4971, 0.5672, 0.3971, 0.4672, 0.4971, 0.4672, 0.4971, 0.5672, 0.9796, 0.01063, 0.9896, 0.01063, 0.9896, 0.02063, 0.9796, 0.02063, 0.9796, 0.01063, 0.9896, 0.01063, 0.9896, 0.02063, 0.9796, 0.02063, 0.9796, 0.01063, 0.9896, 0.01063, 0.9896, 0.02063, 0.9796, 0.02063, 0.3971, 0.4672, 0.4971, 0.4672, 0.4971, 0.5672, 0.3971, 0.5672, 0.9796, 0.01063, 0.9896, 0.01063, 0.9896, 0.02063, 0.9796, 0.02063, 0.9796, 0.01063, 0.9896, 0.01063, 0.9896, 0.02063, 0.9796, 0.02063, 0.9796, 0.01063, 0.9896, 0.01063, 0.9896, 0.02063, 0.9796, 0.02063, 0.9796, 0.01063, 0.9896, 0.01063, 0.9896, 0.02063, 0.9796, 0.02063, 0.9796, 0.01063, 0.9896, 0.01063, 0.9896, 0.02063, 0.9796, 0.02063, 0.9796, 0.01063, 0.9896, 0.01063, 0.9896, 0.02063, 0.9796, 0.02063, 0.9796, 0.01063, 0.9896, 0.01063, 0.9896, 0.02063, 0.9796, 0.02063, 0.9796, 0.01063, 0.9896, 0.01063, 0.9896, 0.02063, 0.9796, 0.02063, 0.3971, 0.4672, 0.4971, 0.4672, 0.4971, 0.5672, 0.3971, 0.4672, 0.4971, 0.4672, 0.4971, 0.5672, 0.3971, 0.4672, 0.4971, 0.4672, 0.4971, 0.5672, 0.3971, 0.4672, 0.4971, 0.4672, 0.4971, 0.5672, 0.3971, 0.4672, 0.4971, 0.4672, 0.4971, 0.5672, 0.3971, 0.4672, 0.4971, 0.4672, 0.4971, 0.5672])
me_arrow_e.materials.append(mat_border)
me_arrow_e.materials.append(mat_ghost_items)
me_arrow_e.update()
me_arrow_e.normals_split_custom_set([tuple(v) for v in zip(*[iter([0.9239, -0.3825, 5.562e-07, 1.0, -8.67e-07, -1.669e-06, 1.0, -8.67e-07, -1.669e-06, 0.924, -0.3825, 5.559e-07, 0.0, 0.0, -1.0, 0.0, 0.0, -1.0, 0.0, 0.0, -1.0, 0.0, 0.0, -1.0, -0.8149, 0.5796, 0.0003361, -0.9554, 0.2953, 1.701e-06, -0.6075, 0.7944, 2.852e-06, -0.6075, 0.7944, 2.852e-06, 0.0, 0.0, -1.0, 0.0, 0.0, -1.0, 0.0, 0.0, -1.0, 0.0, 0.0, -1.0, 0.0, 0.0, 1.0, 0.0, 0.0, 1.0, 0.0, 0.0, 1.0, 0.0, 0.0, 1.0, 0.0, 0.0, -1.0, 0.0, 0.0, -1.0, 0.0, 0.0, -1.0, 0.0, 0.0, -1.0, 0.7072, -0.707, -2.116e-05, 0.7072, -0.707, -2.116e-05, 0.7071, -0.7071, -4.501e-05, 0.7071, -0.7071, -4.501e-05, 0.0, 0.0, -1.0, 0.0, 0.0, -1.0, 0.0, 0.0, -1.0, 0.0, 0.0, -1.0, 0.0, 0.0, 1.0, 0.0, 0.0, 1.0, 0.0, 0.0, 1.0, 0.0, 0.0, 1.0, 0.0, 0.0, 1.0, 0.0, 0.0, 1.0, 0.0, 0.0, -1.0, 0.0, 0.0, -1.0, 0.0, 0.0, -1.0, 0.0, 0.0, -1.0, 0.0, 0.0, 1.0, 0.0, 0.0, 1.0, 0.0, 0.0, 1.0, 0.0, 0.0, 1.0, 0.6075, 0.7944, 1.426e-06, 0.6075, 0.7944, 1.426e-06, 0.8149, 0.5796, -0.000152, 0.9554, 0.2953, -0.000152, 0.9554, 0.2953, -0.000152, 0.8149, 0.5796, -0.000152, 1.0, 1.144e-05, -1.431e-06, 1.0, 1.144e-05, -1.431e-06, 0.0, 0.0, -1.0, 0.0, 0.0, -1.0, 0.0, 0.0, -1.0, 0.0, 0.0, -1.0, 0.0, 0.0, 1.0, 0.0, 0.0, 1.0, 0.0, 0.0, 1.0, 0.0, 0.0, 1.0, 0.0, 0.0, -1.0, 0.0, 0.0, -1.0, 0.0, 0.0, -1.0, 0.0, 0.0, 1.0, 0.0, 0.0, 1.0, -6.635e-07, 0.0, 1.0, 0.0, 0.0, 1.0, 0.0, 0.0, 1.0, 0.0, 0.0, 1.0, 0.0, 0.0, 1.0, -2.654e-06, 0.0, 1.0, -5.308e-06, 0.0, 1.0, -1.327e-06, 0.0, 1.0, -6.635e-07, 0.0, 1.0, 0.0, 0.0, -1.0, 0.0, 0.0, -1.0, 0.0, 0.0, -1.0, 0.0, 0.0, -1.0, 0.0, 0.0, 1.0, 0.0, 0.0, 1.0, -6.635e-07, 0.0, 1.0, -1.327e-06, 0.0, 1.0, 0.0, 0.0, 1.0, -2.654e-06, 0.0, 1.0, -6.635e-07, 0.0, 1.0, 0.0, 0.0, 1.0, 0.9239, -0.3825, 5.562e-07, 0.924, -0.3825, 5.559e-07, 0.7072, -0.707, -2.116e-05, 0.7072, -0.707, -2.116e-05, -2.503e-06, -1.0, -2.325e-06, -2.503e-06, -1.0, -2.325e-06, -2.503e-06, -1.0, -2.325e-06, -2.503e-06, -1.0, -2.325e-06, -9.537e-07, -1.0, 0.0, -9.537e-07, -1.0, 0.0, -9.537e-07, -1.0, 0.0, -9.537e-07, -1.0, 0.0, -0.7072, -0.707, 6.288e-05, -0.7071, -0.7071, 8.665e-05, -0.7071, -0.7071, 8.665e-05, -0.7069, -0.7074, 0.0007397, -1.0, 3.468e-07, 2.315e-11, -0.924, -0.3825, 2.116e-05, -0.9239, -0.3826, 2.116e-05, -1.0, 3.468e-07, 2.315e-11, -0.7072, -0.707, 6.288e-05, -0.7069, -0.7074, 0.0007397, -0.9239, -0.3826, 2.116e-05, -0.924, -0.3825, 2.116e-05, -1.0, 3.815e-06, 4.768e-07, -1.0, 3.815e-06, 4.768e-07, -0.9554, 0.2953, 1.701e-06, -0.8149, 0.5796, 0.0003361, 0.0, 0.0, 1.0, 0.0, 0.0, 1.0, -1.327e-06, 0.0, 1.0, 0.0, 0.0, -1.0, 0.0, 0.0, -1.0, 0.0, 0.0, -1.0, 0.0, 0.0, -1.0, 0.0, 0.0, -1.0, 0.0, 0.0, -1.0, 0.0, 0.0, -1.0, 0.0, 0.0, -1.0, 0.0, 0.0, -1.0, 0.0, 0.0, 1.0, 0.0, 0.0, 1.0, 0.0, 0.0, 1.0, 0.0, 0.0, 1.0, 0.0, 0.0, 1.0, -6.635e-07, 0.0, 1.0])] * 3)])
me_arrow_s = bpy.data.meshes.new('arrow_s')
me_arrow_s.from_pydata([(-9.0, 9.001, -48.0), (-9.0, 31.0, -48.0), (-9.0, 31.0, -50.0), (-9.0, 9.001, -50.0), (-8.0, 32.0, -50.0), (-8.0, 8.0, -50.0), (-8.0, 8.001, -48.0), (-8.0, 32.0, -48.0), (-17.0, 32.0, -48.0), (-17.0, 32.0, -50.0), (-17.0, 31.0, -50.0), (-17.0, 31.0, -48.0), (9.0, 31.0, -48.0), (9.0, 9.001, -48.0), (9.0, 9.001, -50.0), (9.0, 31.0, -50.0), (8.0, 8.001, -50.0), (8.0, 32.0, -48.0), (8.0, 8.0, -48.0), (0.0, 45.0, -50.0), (-8.4e-05, 44.0, -50.0), (-16.0, 32.0, -50.0), (-16.0, 32.0, -48.0), (-8.4e-05, 44.0, -48.0), (0.0, 45.0, -48.0), (17.0, 31.0, -48.0), (17.0, 31.0, -50.0), (17.0, 32.0, -50.0), (17.0, 32.0, -48.0), (16.0, 32.0, -50.0), (16.0, 32.0, -48.0), (0.0, 0.0, -50.0), (0.0, 0.0, -48.0), (8.0, 32.0, -50.0)], [], [(14, 15, 12, 13), (9, 4, 2, 10), (9, 8, 24, 19), (21, 9, 19, 20), (30, 17, 12, 25), (33, 16, 5, 4), (16, 18, 32, 31), (3, 2, 4, 5), (8, 11, 22), (28, 30, 25), (20, 19, 27, 29), (30, 28, 24, 23), (19, 24, 28, 27), (27, 28, 25, 26), (16, 33, 15, 14), (17, 18, 13, 12), (20, 29, 33), (23, 22, 7), (23, 24, 8, 22), (1, 0, 6, 7), (26, 15, 33, 27), (18, 17, 7, 6), (11, 1, 7, 22), (14, 13, 18, 16), (26, 25, 12, 15), (10, 2, 1, 11), (5, 31, 32, 6), (2, 3, 0, 1), (5, 6, 0, 3), (10, 11, 8, 9), (32, 18, 6), (16, 31, 5), (21, 20, 4), (4, 20, 33), (30, 23, 17), (17, 23, 7)])
me_arrow_s.polygons.foreach_set('use_smooth', [True] * 36)
me_arrow_s.polygons.foreach_set('material_index', [0, 0, 0, 0, 0, 1, 0, 0, 0, 0, 0, 0, 0, 0, 0, 0, 1, 1, 0, 0, 0, 1, 0, 0, 0, 0, 0, 0, 0, 0, 1, 1, 1, 1, 1, 1])
_k = set([(0, 1), (0, 6), (1, 2), (1, 11), (2, 3), (2, 10), (3, 5), (5, 31), (6, 32), (8, 11), (8, 24), (9, 10), (9, 19), (10, 11), (12, 13), (12, 15), (12, 25), (13, 18), (14, 15), (14, 16), (15, 26), (16, 31), (18, 32), (19, 24), (19, 27), (24, 28), (25, 26), (25, 28), (26, 27), (31, 32)])
me_arrow_s.attributes.new('sharp_edge', 'BOOLEAN', 'EDGE').data.foreach_set('value', [ (min(e.vertices), max(e.vertices)) in _k for e in me_arrow_s.edges])
_uv = me_arrow_s.uv_layers.new(name='Float2')
_uv.uv.foreach_set('vector', [0.9796, 0.01063, 0.9896, 0.01063, 0.9896, 0.02063, 0.9796, 0.02063, 0.9796, 0.01063, 0.9896, 0.01063, 0.9896, 0.02063, 0.9796, 0.02063, 0.9796, 0.01063, 0.9896, 0.01063, 0.9896, 0.02063, 0.9796, 0.02063, 0.9796, 0.01063, 0.9896, 0.01063, 0.9896, 0.02063, 0.9796, 0.02063, 0.9796, 0.01063, 0.9896, 0.01063, 0.9896, 0.02063, 0.9796, 0.02063, 0.3971, 0.4672, 0.4971, 0.4672, 0.4971, 0.5672, 0.3971, 0.5672, 0.9796, 0.01063, 0.9896, 0.01063, 0.9896, 0.02063, 0.9796, 0.02063, 0.9796, 0.01063, 0.9896, 0.01063, 0.9896, 0.02063, 0.9796, 0.02063, 0.9796, 0.01063, 0.9896, 0.01063, 0.9896, 0.02063, 0.9796, 0.01063, 0.9896, 0.01063, 0.9896, 0.02063, 0.9796, 0.01063, 0.9896, 0.01063, 0.9896, 0.02063, 0.9796, 0.02063, 0.9796, 0.01063, 0.9896, 0.01063, 0.9896, 0.02063, 0.9796, 0.02063, 0.9796, 0.01063, 0.9896, 0.01063, 0.9896, 0.02063, 0.9796, 0.02063, 0.9796, 0.01063, 0.9896, 0.01063, 0.9896, 0.02063, 0.9796, 0.02063, 0.9796, 0.01063, 0.9896, 0.01063, 0.9896, 0.02063, 0.9796, 0.02063, 0.9796, 0.01063, 0.9896, 0.01063, 0.9896, 0.02063, 0.9796, 0.02063, 0.3971, 0.4672, 0.4971, 0.4672, 0.4971, 0.5672, 0.3971, 0.4672, 0.4971, 0.4672, 0.4971, 0.5672, 0.9796, 0.01063, 0.9896, 0.01063, 0.9896, 0.02063, 0.9796, 0.02063, 0.9796, 0.01063, 0.9896, 0.01063, 0.9896, 0.02063, 0.9796, 0.02063, 0.9796, 0.01063, 0.9896, 0.01063, 0.9896, 0.02063, 0.9796, 0.02063, 0.3971, 0.4672, 0.4971, 0.4672, 0.4971, 0.5672, 0.3971, 0.5672, 0.9796, 0.01063, 0.9896, 0.01063, 0.9896, 0.02063, 0.9796, 0.02063, 0.9796, 0.01063, 0.9896, 0.01063, 0.9896, 0.02063, 0.9796, 0.02063, 0.9796, 0.01063, 0.9896, 0.01063, 0.9896, 0.02063, 0.9796, 0.02063, 0.9796, 0.01063, 0.9896, 0.01063, 0.9896, 0.02063, 0.9796, 0.02063, 0.9796, 0.01063, 0.9896, 0.01063, 0.9896, 0.02063, 0.9796, 0.02063, 0.9796, 0.01063, 0.9896, 0.01063, 0.9896, 0.02063, 0.9796, 0.02063, 0.9796, 0.01063, 0.9896, 0.01063, 0.9896, 0.02063, 0.9796, 0.02063, 0.9796, 0.01063, 0.9896, 0.01063, 0.9896, 0.02063, 0.9796, 0.02063, 0.3971, 0.4672, 0.4971, 0.4672, 0.4971, 0.5672, 0.3971, 0.4672, 0.4971, 0.4672, 0.4971, 0.5672, 0.3971, 0.4672, 0.4971, 0.4672, 0.4971, 0.5672, 0.3971, 0.4672, 0.4971, 0.4672, 0.4971, 0.5672, 0.3971, 0.4672, 0.4971, 0.4672, 0.4971, 0.5672, 0.3971, 0.4672, 0.4971, 0.4672, 0.4971, 0.5672])
me_arrow_s.materials.append(mat_border)
me_arrow_s.materials.append(mat_ghost_items)
me_arrow_s.update()
me_arrow_s.normals_split_custom_set([tuple(v) for v in zip(*[iter([0.9239, -0.3825, 5.562e-07, 1.0, -8.67e-07, -1.669e-06, 1.0, -8.67e-07, -1.669e-06, 0.924, -0.3825, 5.559e-07, 0.0, 0.0, -1.0, 0.0, 0.0, -1.0, 0.0, 0.0, -1.0, 0.0, 0.0, -1.0, -0.8149, 0.5796, 0.0003361, -0.9554, 0.2953, 1.701e-06, -0.6075, 0.7944, 2.852e-06, -0.6075, 0.7944, 2.852e-06, 0.0, 0.0, -1.0, 0.0, 0.0, -1.0, 0.0, 0.0, -1.0, 0.0, 0.0, -1.0, 0.0, 0.0, 1.0, 0.0, 0.0, 1.0, 0.0, 0.0, 1.0, 0.0, 0.0, 1.0, 0.0, 0.0, -1.0, 0.0, 0.0, -1.0, 0.0, 0.0, -1.0, 0.0, 0.0, -1.0, 0.7072, -0.707, -2.116e-05, 0.7072, -0.707, -2.116e-05, 0.7071, -0.7071, -4.501e-05, 0.7071, -0.7071, -4.501e-05, 0.0, 0.0, -1.0, 0.0, 0.0, -1.0, 0.0, 0.0, -1.0, 0.0, 0.0, -1.0, 0.0, 0.0, 1.0, 0.0, 0.0, 1.0, 0.0, 0.0, 1.0, 0.0, 0.0, 1.0, 0.0, 0.0, 1.0, 0.0, 0.0, 1.0, 0.0, 0.0, -1.0, 0.0, 0.0, -1.0, 0.0, 0.0, -1.0, 0.0, 0.0, -1.0, 0.0, 0.0, 1.0, 0.0, 0.0, 1.0, 0.0, 0.0, 1.0, 0.0, 0.0, 1.0, 0.6075, 0.7944, 1.426e-06, 0.6075, 0.7944, 1.426e-06, 0.8149, 0.5796, -0.000152, 0.9554, 0.2953, -0.000152, 0.9554, 0.2953, -0.000152, 0.8149, 0.5796, -0.000152, 1.0, 1.144e-05, -1.431e-06, 1.0, 1.144e-05, -1.431e-06, 0.0, 0.0, -1.0, 0.0, 0.0, -1.0, 0.0, 0.0, -1.0, 0.0, 0.0, -1.0, 0.0, 0.0, 1.0, 0.0, 0.0, 1.0, 0.0, 0.0, 1.0, 0.0, 0.0, 1.0, 0.0, 0.0, -1.0, 0.0, 0.0, -1.0, 0.0, 0.0, -1.0, 0.0, 0.0, 1.0, 0.0, 0.0, 1.0, -6.635e-07, 0.0, 1.0, 0.0, 0.0, 1.0, 0.0, 0.0, 1.0, 0.0, 0.0, 1.0, 0.0, 0.0, 1.0, -2.654e-06, 0.0, 1.0, -5.308e-06, 0.0, 1.0, -1.327e-06, 0.0, 1.0, -6.635e-07, 0.0, 1.0, 0.0, 0.0, -1.0, 0.0, 0.0, -1.0, 0.0, 0.0, -1.0, 0.0, 0.0, -1.0, 0.0, 0.0, 1.0, 0.0, 0.0, 1.0, -6.635e-07, 0.0, 1.0, -1.327e-06, 0.0, 1.0, 0.0, 0.0, 1.0, -2.654e-06, 0.0, 1.0, -6.635e-07, 0.0, 1.0, 0.0, 0.0, 1.0, 0.9239, -0.3825, 5.562e-07, 0.924, -0.3825, 5.559e-07, 0.7072, -0.707, -2.116e-05, 0.7072, -0.707, -2.116e-05, -2.503e-06, -1.0, -2.325e-06, -2.503e-06, -1.0, -2.325e-06, -2.503e-06, -1.0, -2.325e-06, -2.503e-06, -1.0, -2.325e-06, -9.537e-07, -1.0, 0.0, -9.537e-07, -1.0, 0.0, -9.537e-07, -1.0, 0.0, -9.537e-07, -1.0, 0.0, -0.7072, -0.707, 6.288e-05, -0.7071, -0.7071, 8.665e-05, -0.7071, -0.7071, 8.665e-05, -0.7069, -0.7074, 0.0007397, -1.0, 3.468e-07, 2.315e-11, -0.924, -0.3825, 2.116e-05, -0.9239, -0.3826, 2.116e-05, -1.0, 3.468e-07, 2.315e-11, -0.7072, -0.707, 6.288e-05, -0.7069, -0.7074, 0.0007397, -0.9239, -0.3826, 2.116e-05, -0.924, -0.3825, 2.116e-05, -1.0, 3.815e-06, 4.768e-07, -1.0, 3.815e-06, 4.768e-07, -0.9554, 0.2953, 1.701e-06, -0.8149, 0.5796, 0.0003361, 0.0, 0.0, 1.0, 0.0, 0.0, 1.0, -1.327e-06, 0.0, 1.0, 0.0, 0.0, -1.0, 0.0, 0.0, -1.0, 0.0, 0.0, -1.0, 0.0, 0.0, -1.0, 0.0, 0.0, -1.0, 0.0, 0.0, -1.0, 0.0, 0.0, -1.0, 0.0, 0.0, -1.0, 0.0, 0.0, -1.0, 0.0, 0.0, 1.0, 0.0, 0.0, 1.0, 0.0, 0.0, 1.0, 0.0, 0.0, 1.0, 0.0, 0.0, 1.0, -6.635e-07, 0.0, 1.0])] * 3)])
me_arrow_w = bpy.data.meshes.new('arrow_w')
me_arrow_w.from_pydata([(-9.0, 9.001, -48.0), (-9.0, 31.0, -48.0), (-9.0, 31.0, -50.0), (-9.0, 9.001, -50.0), (-8.0, 32.0, -50.0), (-8.0, 8.0, -50.0), (-8.0, 8.001, -48.0), (-8.0, 32.0, -48.0), (-17.0, 32.0, -48.0), (-17.0, 32.0, -50.0), (-17.0, 31.0, -50.0), (-17.0, 31.0, -48.0), (9.0, 31.0, -48.0), (9.0, 9.001, -48.0), (9.0, 9.001, -50.0), (9.0, 31.0, -50.0), (8.0, 8.001, -50.0), (8.0, 32.0, -48.0), (8.0, 8.0, -48.0), (0.0, 45.0, -50.0), (-8.4e-05, 44.0, -50.0), (-16.0, 32.0, -50.0), (-16.0, 32.0, -48.0), (-8.4e-05, 44.0, -48.0), (0.0, 45.0, -48.0), (17.0, 31.0, -48.0), (17.0, 31.0, -50.0), (17.0, 32.0, -50.0), (17.0, 32.0, -48.0), (16.0, 32.0, -50.0), (16.0, 32.0, -48.0), (0.0, 0.0, -50.0), (0.0, 0.0, -48.0), (8.0, 32.0, -50.0)], [], [(14, 15, 12, 13), (9, 4, 2, 10), (9, 8, 24, 19), (21, 9, 19, 20), (30, 17, 12, 25), (33, 16, 5, 4), (16, 18, 32, 31), (3, 2, 4, 5), (8, 11, 22), (28, 30, 25), (20, 19, 27, 29), (30, 28, 24, 23), (19, 24, 28, 27), (27, 28, 25, 26), (16, 33, 15, 14), (17, 18, 13, 12), (20, 29, 33), (23, 22, 7), (23, 24, 8, 22), (1, 0, 6, 7), (26, 15, 33, 27), (18, 17, 7, 6), (11, 1, 7, 22), (14, 13, 18, 16), (26, 25, 12, 15), (10, 2, 1, 11), (5, 31, 32, 6), (2, 3, 0, 1), (5, 6, 0, 3), (10, 11, 8, 9), (32, 18, 6), (16, 31, 5), (21, 20, 4), (4, 20, 33), (30, 23, 17), (17, 23, 7)])
me_arrow_w.polygons.foreach_set('use_smooth', [True] * 36)
me_arrow_w.polygons.foreach_set('material_index', [0, 0, 0, 0, 0, 1, 0, 0, 0, 0, 0, 0, 0, 0, 0, 0, 1, 1, 0, 0, 0, 1, 0, 0, 0, 0, 0, 0, 0, 0, 1, 1, 1, 1, 1, 1])
_k = set([(0, 1), (0, 6), (1, 2), (1, 11), (2, 3), (2, 10), (3, 5), (5, 31), (6, 32), (8, 11), (8, 24), (9, 10), (9, 19), (10, 11), (12, 13), (12, 15), (12, 25), (13, 18), (14, 15), (14, 16), (15, 26), (16, 31), (18, 32), (19, 24), (19, 27), (24, 28), (25, 26), (25, 28), (26, 27), (31, 32)])
me_arrow_w.attributes.new('sharp_edge', 'BOOLEAN', 'EDGE').data.foreach_set('value', [ (min(e.vertices), max(e.vertices)) in _k for e in me_arrow_w.edges])
_uv = me_arrow_w.uv_layers.new(name='Float2')
_uv.uv.foreach_set('vector', [0.9796, 0.01063, 0.9896, 0.01063, 0.9896, 0.02063, 0.9796, 0.02063, 0.9796, 0.01063, 0.9896, 0.01063, 0.9896, 0.02063, 0.9796, 0.02063, 0.9796, 0.01063, 0.9896, 0.01063, 0.9896, 0.02063, 0.9796, 0.02063, 0.9796, 0.01063, 0.9896, 0.01063, 0.9896, 0.02063, 0.9796, 0.02063, 0.9796, 0.01063, 0.9896, 0.01063, 0.9896, 0.02063, 0.9796, 0.02063, 0.3971, 0.4672, 0.4971, 0.4672, 0.4971, 0.5672, 0.3971, 0.5672, 0.9796, 0.01063, 0.9896, 0.01063, 0.9896, 0.02063, 0.9796, 0.02063, 0.9796, 0.01063, 0.9896, 0.01063, 0.9896, 0.02063, 0.9796, 0.02063, 0.9796, 0.01063, 0.9896, 0.01063, 0.9896, 0.02063, 0.9796, 0.01063, 0.9896, 0.01063, 0.9896, 0.02063, 0.9796, 0.01063, 0.9896, 0.01063, 0.9896, 0.02063, 0.9796, 0.02063, 0.9796, 0.01063, 0.9896, 0.01063, 0.9896, 0.02063, 0.9796, 0.02063, 0.9796, 0.01063, 0.9896, 0.01063, 0.9896, 0.02063, 0.9796, 0.02063, 0.9796, 0.01063, 0.9896, 0.01063, 0.9896, 0.02063, 0.9796, 0.02063, 0.9796, 0.01063, 0.9896, 0.01063, 0.9896, 0.02063, 0.9796, 0.02063, 0.9796, 0.01063, 0.9896, 0.01063, 0.9896, 0.02063, 0.9796, 0.02063, 0.3971, 0.4672, 0.4971, 0.4672, 0.4971, 0.5672, 0.3971, 0.4672, 0.4971, 0.4672, 0.4971, 0.5672, 0.9796, 0.01063, 0.9896, 0.01063, 0.9896, 0.02063, 0.9796, 0.02063, 0.9796, 0.01063, 0.9896, 0.01063, 0.9896, 0.02063, 0.9796, 0.02063, 0.9796, 0.01063, 0.9896, 0.01063, 0.9896, 0.02063, 0.9796, 0.02063, 0.3971, 0.4672, 0.4971, 0.4672, 0.4971, 0.5672, 0.3971, 0.5672, 0.9796, 0.01063, 0.9896, 0.01063, 0.9896, 0.02063, 0.9796, 0.02063, 0.9796, 0.01063, 0.9896, 0.01063, 0.9896, 0.02063, 0.9796, 0.02063, 0.9796, 0.01063, 0.9896, 0.01063, 0.9896, 0.02063, 0.9796, 0.02063, 0.9796, 0.01063, 0.9896, 0.01063, 0.9896, 0.02063, 0.9796, 0.02063, 0.9796, 0.01063, 0.9896, 0.01063, 0.9896, 0.02063, 0.9796, 0.02063, 0.9796, 0.01063, 0.9896, 0.01063, 0.9896, 0.02063, 0.9796, 0.02063, 0.9796, 0.01063, 0.9896, 0.01063, 0.9896, 0.02063, 0.9796, 0.02063, 0.9796, 0.01063, 0.9896, 0.01063, 0.9896, 0.02063, 0.9796, 0.02063, 0.3971, 0.4672, 0.4971, 0.4672, 0.4971, 0.5672, 0.3971, 0.4672, 0.4971, 0.4672, 0.4971, 0.5672, 0.3971, 0.4672, 0.4971, 0.4672, 0.4971, 0.5672, 0.3971, 0.4672, 0.4971, 0.4672, 0.4971, 0.5672, 0.3971, 0.4672, 0.4971, 0.4672, 0.4971, 0.5672, 0.3971, 0.4672, 0.4971, 0.4672, 0.4971, 0.5672])
me_arrow_w.materials.append(mat_border)
me_arrow_w.materials.append(mat_ghost_items)
me_arrow_w.update()
me_arrow_w.normals_split_custom_set([tuple(v) for v in zip(*[iter([0.9239, -0.3825, 5.562e-07, 1.0, -8.67e-07, -1.669e-06, 1.0, -8.67e-07, -1.669e-06, 0.924, -0.3825, 5.559e-07, 0.0, 0.0, -1.0, 0.0, 0.0, -1.0, 0.0, 0.0, -1.0, 0.0, 0.0, -1.0, -0.8149, 0.5796, 0.0003361, -0.9554, 0.2953, 1.701e-06, -0.6075, 0.7944, 2.852e-06, -0.6075, 0.7944, 2.852e-06, 0.0, 0.0, -1.0, 0.0, 0.0, -1.0, 0.0, 0.0, -1.0, 0.0, 0.0, -1.0, 0.0, 0.0, 1.0, 0.0, 0.0, 1.0, 0.0, 0.0, 1.0, 0.0, 0.0, 1.0, 0.0, 0.0, -1.0, 0.0, 0.0, -1.0, 0.0, 0.0, -1.0, 0.0, 0.0, -1.0, 0.7072, -0.707, -2.116e-05, 0.7072, -0.707, -2.116e-05, 0.7071, -0.7071, -4.501e-05, 0.7071, -0.7071, -4.501e-05, 0.0, 0.0, -1.0, 0.0, 0.0, -1.0, 0.0, 0.0, -1.0, 0.0, 0.0, -1.0, 0.0, 0.0, 1.0, 0.0, 0.0, 1.0, 0.0, 0.0, 1.0, 0.0, 0.0, 1.0, 0.0, 0.0, 1.0, 0.0, 0.0, 1.0, 0.0, 0.0, -1.0, 0.0, 0.0, -1.0, 0.0, 0.0, -1.0, 0.0, 0.0, -1.0, 0.0, 0.0, 1.0, 0.0, 0.0, 1.0, 0.0, 0.0, 1.0, 0.0, 0.0, 1.0, 0.6075, 0.7944, 1.426e-06, 0.6075, 0.7944, 1.426e-06, 0.8149, 0.5796, -0.000152, 0.9554, 0.2953, -0.000152, 0.9554, 0.2953, -0.000152, 0.8149, 0.5796, -0.000152, 1.0, 1.144e-05, -1.431e-06, 1.0, 1.144e-05, -1.431e-06, 0.0, 0.0, -1.0, 0.0, 0.0, -1.0, 0.0, 0.0, -1.0, 0.0, 0.0, -1.0, 0.0, 0.0, 1.0, 0.0, 0.0, 1.0, 0.0, 0.0, 1.0, 0.0, 0.0, 1.0, 0.0, 0.0, -1.0, 0.0, 0.0, -1.0, 0.0, 0.0, -1.0, 0.0, 0.0, 1.0, 0.0, 0.0, 1.0, -6.635e-07, 0.0, 1.0, 0.0, 0.0, 1.0, 0.0, 0.0, 1.0, 0.0, 0.0, 1.0, 0.0, 0.0, 1.0, -2.654e-06, 0.0, 1.0, -5.308e-06, 0.0, 1.0, -1.327e-06, 0.0, 1.0, -6.635e-07, 0.0, 1.0, 0.0, 0.0, -1.0, 0.0, 0.0, -1.0, 0.0, 0.0, -1.0, 0.0, 0.0, -1.0, 0.0, 0.0, 1.0, 0.0, 0.0, 1.0, -6.635e-07, 0.0, 1.0, -1.327e-06, 0.0, 1.0, 0.0, 0.0, 1.0, -2.654e-06, 0.0, 1.0, -6.635e-07, 0.0, 1.0, 0.0, 0.0, 1.0, 0.9239, -0.3825, 5.562e-07, 0.924, -0.3825, 5.559e-07, 0.7072, -0.707, -2.116e-05, 0.7072, -0.707, -2.116e-05, -2.503e-06, -1.0, -2.325e-06, -2.503e-06, -1.0, -2.325e-06, -2.503e-06, -1.0, -2.325e-06, -2.503e-06, -1.0, -2.325e-06, -9.537e-07, -1.0, 0.0, -9.537e-07, -1.0, 0.0, -9.537e-07, -1.0, 0.0, -9.537e-07, -1.0, 0.0, -0.7072, -0.707, 6.288e-05, -0.7071, -0.7071, 8.665e-05, -0.7071, -0.7071, 8.665e-05, -0.7069, -0.7074, 0.0007397, -1.0, 3.468e-07, 2.315e-11, -0.924, -0.3825, 2.116e-05, -0.9239, -0.3826, 2.116e-05, -1.0, 3.468e-07, 2.315e-11, -0.7072, -0.707, 6.288e-05, -0.7069, -0.7074, 0.0007397, -0.9239, -0.3826, 2.116e-05, -0.924, -0.3825, 2.116e-05, -1.0, 3.815e-06, 4.768e-07, -1.0, 3.815e-06, 4.768e-07, -0.9554, 0.2953, 1.701e-06, -0.8149, 0.5796, 0.0003361, 0.0, 0.0, 1.0, 0.0, 0.0, 1.0, -1.327e-06, 0.0, 1.0, 0.0, 0.0, -1.0, 0.0, 0.0, -1.0, 0.0, 0.0, -1.0, 0.0, 0.0, -1.0, 0.0, 0.0, -1.0, 0.0, 0.0, -1.0, 0.0, 0.0, -1.0, 0.0, 0.0, -1.0, 0.0, 0.0, -1.0, 0.0, 0.0, 1.0, 0.0, 0.0, 1.0, 0.0, 0.0, 1.0, 0.0, 0.0, 1.0, 0.0, 0.0, 1.0, -6.635e-07, 0.0, 1.0])] * 3)])
arm_cutout_tile_qc_skeleton = bpy.data.armatures.new('cutout_tile.qc_skeleton')  # bones are not reproduced

# ---- objects
ob_cutout_tile_qc_skeleton = bpy.data.objects.new('cutout_tile.qc_skeleton', arm_cutout_tile_qc_skeleton)
ob_cutout_tile = bpy.data.objects.new('cutout_tile', me_cutout_tile)
ob_arrow_n = bpy.data.objects.new('arrow_n', me_arrow_n)
ob_arrow_e = bpy.data.objects.new('arrow_e', me_arrow_e)
ob_arrow_s = bpy.data.objects.new('arrow_s', me_arrow_s)
ob_arrow_w = bpy.data.objects.new('arrow_w', me_arrow_w)

# ---- transforms, parenting, visibility, modifiers, constraints
ob_cutout_tile_qc_skeleton.location = (0.0, 0.0, 0.0)
ob_cutout_tile_qc_skeleton.show_in_front = True
ob_cutout_tile.parent = ob_cutout_tile_qc_skeleton
ob_cutout_tile.location = (0.0, 0.0, 0.0)
_vg = ob_cutout_tile.vertex_groups.new(name='base')
_vg.add([0, 1, 2, 3, 4, 5, 6, 7, 8, 9, 10, 11, 12, 13, 14, 15, 16, 17, 18, 19, 20, 21, 22, 23, 24, 25, 26, 27, 28, 29, 30, 31, 32, 33, 34, 35, 36, 37, 38, 39, 40, 41, 42, 43, 44, 45, 46, 47, 48, 49, 50, 51, 52, 53], 1.0, 'REPLACE')
_vg = ob_cutout_tile.vertex_groups.new(name='tile')
_vg.add([54, 55, 56, 57, 58, 59, 60, 61, 62, 63, 64, 65, 66, 67, 68, 69, 70, 71, 72, 73, 74, 75, 76, 77, 78, 79, 80, 81, 82, 83, 84, 85, 86, 87, 88, 89], 1.0, 'REPLACE')
_vg = ob_cutout_tile.vertex_groups.new(name='arrow_n')
_vg = ob_cutout_tile.vertex_groups.new(name='arrow_s')
_vg = ob_cutout_tile.vertex_groups.new(name='arrow_e')
_vg = ob_cutout_tile.vertex_groups.new(name='arrow_w')
_m = ob_cutout_tile.modifiers.new('Armature', 'ARMATURE')
_m.object = ob_cutout_tile_qc_skeleton
ob_arrow_n.parent = ob_cutout_tile_qc_skeleton
ob_arrow_n.location = (0.0, 0.0, 0.0)
_vg = ob_arrow_n.vertex_groups.new(name='base')
_vg = ob_arrow_n.vertex_groups.new(name='tile')
_vg = ob_arrow_n.vertex_groups.new(name='arrow_n')
_vg.add([0, 1, 2, 3, 4, 5, 6, 7, 8, 9, 10, 11, 12, 13, 14, 15, 16, 17, 18, 19, 20, 21, 22, 23, 24, 25, 26, 27, 28, 29, 30, 31, 32, 33], 1.0, 'REPLACE')
_vg = ob_arrow_n.vertex_groups.new(name='arrow_s')
_vg = ob_arrow_n.vertex_groups.new(name='arrow_e')
_vg = ob_arrow_n.vertex_groups.new(name='arrow_w')
_m = ob_arrow_n.modifiers.new('Armature', 'ARMATURE')
_m.object = ob_cutout_tile_qc_skeleton
ob_arrow_e.parent = ob_cutout_tile_qc_skeleton
ob_arrow_e.location = (0.0, 0.0, 0.0)
ob_arrow_e.rotation_euler = (0.0, -0.0, -1.571)
_vg = ob_arrow_e.vertex_groups.new(name='base')
_vg = ob_arrow_e.vertex_groups.new(name='tile')
_vg = ob_arrow_e.vertex_groups.new(name='arrow_n')
_vg = ob_arrow_e.vertex_groups.new(name='arrow_s')
_vg = ob_arrow_e.vertex_groups.new(name='arrow_e')
_vg.add([0, 1, 2, 3, 4, 5, 6, 7, 8, 9, 10, 11, 12, 13, 14, 15, 16, 17, 18, 19, 20, 21, 22, 23, 24, 25, 26, 27, 28, 29, 30, 31, 32, 33], 1.0, 'REPLACE')
_vg = ob_arrow_e.vertex_groups.new(name='arrow_w')
_m = ob_arrow_e.modifiers.new('Armature', 'ARMATURE')
_m.object = ob_cutout_tile_qc_skeleton
ob_arrow_s.parent = ob_cutout_tile_qc_skeleton
ob_arrow_s.location = (0.0, 0.0, 0.0)
ob_arrow_s.rotation_euler = (0.0, -0.0, -3.142)
_vg = ob_arrow_s.vertex_groups.new(name='base')
_vg = ob_arrow_s.vertex_groups.new(name='tile')
_vg = ob_arrow_s.vertex_groups.new(name='arrow_n')
_vg = ob_arrow_s.vertex_groups.new(name='arrow_s')
_vg.add([0, 1, 2, 3, 4, 5, 6, 7, 8, 9, 10, 11, 12, 13, 14, 15, 16, 17, 18, 19, 20, 21, 22, 23, 24, 25, 26, 27, 28, 29, 30, 31, 32, 33], 1.0, 'REPLACE')
_vg = ob_arrow_s.vertex_groups.new(name='arrow_e')
_vg = ob_arrow_s.vertex_groups.new(name='arrow_w')
_m = ob_arrow_s.modifiers.new('Armature', 'ARMATURE')
_m.object = ob_cutout_tile_qc_skeleton
ob_arrow_w.parent = ob_cutout_tile_qc_skeleton
ob_arrow_w.location = (0.0, 0.0, 0.0)
ob_arrow_w.rotation_euler = (0.0, -0.0, -4.712)
_vg = ob_arrow_w.vertex_groups.new(name='base')
_vg = ob_arrow_w.vertex_groups.new(name='tile')
_vg = ob_arrow_w.vertex_groups.new(name='arrow_n')
_vg = ob_arrow_w.vertex_groups.new(name='arrow_s')
_vg = ob_arrow_w.vertex_groups.new(name='arrow_e')
_vg = ob_arrow_w.vertex_groups.new(name='arrow_w')
_vg.add([0, 1, 2, 3, 4, 5, 6, 7, 8, 9, 10, 11, 12, 13, 14, 15, 16, 17, 18, 19, 20, 21, 22, 23, 24, 25, 26, 27, 28, 29, 30, 31, 32, 33], 1.0, 'REPLACE')
_m = ob_arrow_w.modifiers.new('Armature', 'ARMATURE')
_m.object = ob_cutout_tile_qc_skeleton

# ---- collection membership
scene.collection.objects.link(ob_cutout_tile_qc_skeleton)
col_cutout_tile_ref.objects.link(ob_cutout_tile)
col_cutout_tile_ref.objects.link(ob_arrow_n)
col_cutout_tile_ref.objects.link(ob_arrow_e)
col_cutout_tile_ref.objects.link(ob_arrow_s)
col_cutout_tile_ref.objects.link(ob_arrow_w)

# ---- scene / render settings (as saved in the file)
scene.frame_start = 0; scene.frame_end = 16; scene.frame_set(0)
scene.render.engine = 'BLENDER_EEVEE_NEXT'
bpy.context.view_layer.update()

# ---- added for rendering (the .blend has no active camera and no usable light): camera, sun
cam_auto = bpy.data.cameras.new('AutoCamera')
cam_auto.lens = 50.0
cam_auto.sensor_width = 36.0
cam_auto.clip_end = 2953.85
ob_auto_camera = bpy.data.objects.new('AutoCamera', cam_auto)
scene.collection.objects.link(ob_auto_camera)
ob_auto_camera.location = (168.311, -201.974, 77.6491)
ob_auto_camera.rotation_euler = (1.09748, -7.21219e-08, 0.694738)
scene.camera = ob_auto_camera
light_auto_sun = bpy.data.lights.new('AutoSun', 'SUN')
light_auto_sun.energy = 3.0
light_auto_sun.angle = 0.0523599
ob_auto_sun = bpy.data.objects.new('AutoSun', light_auto_sun)
scene.collection.objects.link(ob_auto_sun)
ob_auto_sun.rotation_euler = (0.872665, 0.174533, 0.523599)
bpy.context.view_layer.update()
